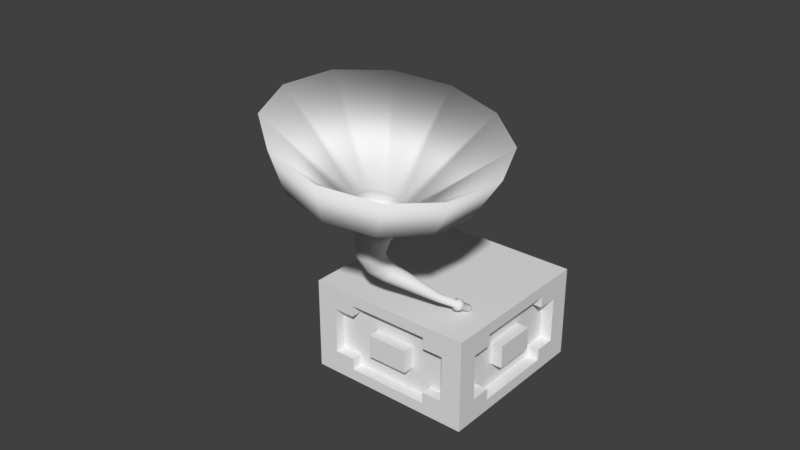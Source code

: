 # Source: tocadiscos.blend  (saved by Blender 2.79.0; exported with 4.5.12 LTS)
import bpy
from mathutils import Matrix  # noqa: F401  (used for matrix-valued properties, if any)

bpy.ops.wm.read_factory_settings(use_empty=True)
scene = bpy.context.scene
scene.name = 'Scene'

# ---- collections
col_collection_1 = bpy.data.collections.new('Collection 1'); scene.collection.children.link(col_collection_1)

# ---- materials (node trees are filled in below, after node groups)
mat_material_002 = bpy.data.materials.new('Material.002')
mat_material_002.alpha_threshold = 0.0
mat_material_002.use_transparent_shadow = False
mat_material_002.roughness = 0.5
mat_material = bpy.data.materials.new('Material')
mat_material.alpha_threshold = 0.0
mat_material.use_transparent_shadow = False
mat_material.roughness = 0.5
mat_material.line_color = (0.0, 0.0, 0.0, 1.0)
mat_medieval_drinking_horn = bpy.data.materials.new('medieval_drinking_horn')
mat_medieval_drinking_horn.alpha_threshold = 0.0
mat_medieval_drinking_horn.use_transparent_shadow = False
mat_medieval_drinking_horn.roughness = 0.5

# ---- material node trees

# ---- world
world_world = bpy.data.worlds.new('World'); scene.world = world_world
world_world.color = (0.05088, 0.05088, 0.05088)
world_world.use_sun_shadow = False
world_world.sun_shadow_jitter_overblur = 0.0
world_world.cycles.sampling_method = 'MANUAL'

# ---- meshes
me_cylinder = bpy.data.meshes.new('Cylinder')
me_cylinder.from_pydata([(0.0, 1.0, 0.0), (0.1951, 0.9808, 0.0), (0.3827, 0.9239, 0.0), (0.5556, 0.8315, 0.0), (0.7071, 0.7071, 0.0), (0.8315, 0.5556, 0.0), (0.9239, 0.3827, 0.0), (0.9808, 0.1951, 0.0), (1.0, 7.55e-08, 0.0), (0.9808, -0.1951, 0.0), (0.9239, -0.3827, 0.0), (0.8315, -0.5556, 0.0), (0.7071, -0.7071, 0.0), (0.5556, -0.8315, 0.0), (0.3827, -0.9239, 0.0), (0.1951, -0.9808, 0.0), (-3.258e-07, -1.0, 0.0), (-0.1951, -0.9808, 0.0), (-0.3827, -0.9239, 0.0), (-0.5556, -0.8315, 0.0), (-0.7071, -0.7071, 0.0), (-0.8315, -0.5556, 0.0), (-0.9239, -0.3827, 0.0), (-0.9808, -0.1951, 0.0), (-1.0, 9.656e-07, 0.0), (-0.9808, 0.1951, 0.0), (-0.9239, 0.3827, 0.0), (-0.8315, 0.5556, 0.0), (-0.7071, 0.7071, 0.0), (-0.5556, 0.8315, 0.0), (-0.3827, 0.9239, 0.0), (-0.1951, 0.9808, 0.0)], [], [(0, 1, 2, 3, 4, 5, 6, 7, 8, 9, 10, 11, 12, 13, 14, 15, 16, 17, 18, 19, 20, 21, 22, 23, 24, 25, 26, 27, 28, 29, 30, 31)])
_uv = me_cylinder.uv_layers.new(name='UVMap')
_uv.uv.foreach_set('vector', [0.4508, 9.998e-05, 0.5631, 0.002098, 0.6458, 0.01931, 0.7368, 0.057, 0.8187, 0.1117, 0.8883, 0.1813, 0.943, 0.2632, 0.9807, 0.3542, 0.9999, 0.4508, 0.9999, 0.5492, 0.9807, 0.6458, 0.943, 0.7368, 0.8883, 0.8187, 0.8187, 0.8883, 0.7368, 0.943, 0.6458, 0.9807, 0.5492, 0.9999, 0.4508, 0.9999, 0.3542, 0.9807, 0.2632, 0.943, 0.1813, 0.8883, 0.1117, 0.8187, 0.05699, 0.7368, 0.01931, 0.6458, 9.998e-05, 0.5492, 0.0001005, 0.4508, 0.01931, 0.3542, 0.057, 0.2632, 0.1117, 0.1813, 0.1813, 0.1117, 0.2632, 0.05699, 0.3542, 0.01931])
me_cylinder.materials.append(mat_material_002)
me_cylinder.use_remesh_preserve_volume = False
me_cylinder.use_remesh_preserve_attributes = False
me_cylinder.use_mirror_vertex_groups = False
me_cylinder.update()
me_cube = bpy.data.meshes.new('Cube')
me_cube.from_pydata([(1.0, 1.0, -1.0), (1.0, -1.0, -1.0), (-1.0, -1.0, -1.0), (-1.0, 1.0, -1.0), (1.0, 1.0, 1.0), (1.0, -1.0, 1.0), (-1.0, -1.0, 1.0), (-1.0, 1.0, 1.0), (1.0, -5.96e-08, -1.0), (1.788e-07, 1.0, -1.0), (1.0, 1.0, 0.0), (0.0, -1.0, -1.0), (1.0, -1.0, 0.0), (-1.0, 2.98e-07, -1.0), (-1.0, -1.0, 0.0), (-1.0, 1.0, 0.0), (1.0, -5.364e-07, 1.0), (2.384e-07, 1.0, 1.0), (-5.364e-07, -1.0, 1.0), (-1.0, 1.788e-07, 1.0), (2.384e-07, 1.0, 0.0), (-1.0, 2.384e-07, 0.0), (-2.98e-07, -1.0, 0.0), (1.0, -2.98e-07, 0.0), (-1.49e-07, -1.788e-07, 1.0), (5.96e-08, 1.192e-07, -1.0), (1.0, -0.5, -1.0), (-0.5, 1.0, -1.0), (1.0, 1.0, 0.5), (-0.5, -1.0, -1.0), (1.0, -1.0, 0.5), (-1.0, 0.5, -1.0), (-1.0, -1.0, 0.5), (-1.0, 1.0, 0.5), (1.0, -0.5, 1.0), (-0.5, 1.0, 1.0), (-0.5, -1.0, 1.0), (-1.0, 0.5, 1.0), (1.0, 0.5, -1.0), (0.5, 1.0, -1.0), (1.0, 1.0, -0.5), (0.5, -1.0, -1.0), (1.0, -1.0, -0.5), (-1.0, -0.5, -1.0), (-1.0, -1.0, -0.5), (-1.0, 1.0, -0.5), (1.0, 0.5, 1.0), (0.5, 1.0, 1.0), (0.5, -1.0, 1.0), (-1.0, -0.5, 1.0), (0.5, -0.8635, 0.25), (0.5, -0.8635, 0.5), (0.75, -0.8635, 0.5), (0.25, -0.8635, 0.5), (-3.427e-07, -0.5, 1.0), (4.47e-08, 0.5, 1.0), (0.5, -3.576e-07, 1.0), (-0.5, 0.0, 1.0), (-0.5, 2.086e-07, -1.0), (0.5, 2.98e-08, -1.0), (1.192e-07, 0.5, -1.0), (2.98e-08, -0.5, -1.0), (0.5, -0.5, -1.0), (0.5, 0.5, -1.0), (-0.5, 0.5, -1.0), (-0.5, 0.5, 1.0), (0.5, 0.5, 1.0), (0.5, -0.5, 1.0), (1.0, 0.5, 0.5), (1.0, 0.5, -0.5), (1.0, -0.5, -0.5), (0.5, -1.0, 0.5), (0.5, -1.0, -0.5), (-0.5, -1.0, -0.5), (-1.0, -0.5, 0.5), (-1.0, -0.5, -0.5), (-1.0, 0.5, -0.5), (0.5, 1.0, -0.5), (0.5, 1.0, 0.5), (-0.5, 1.0, 0.5), (-0.5, 1.0, -0.5), (-1.0, 0.5, 0.5), (-0.5, -1.0, 0.5), (1.0, -0.5, 0.5), (-0.5, -0.5, 1.0), (-0.5, -0.5, -1.0), (1.0, -0.75, -1.0), (-0.75, 1.0, -1.0), (1.0, 1.0, 0.75), (-0.75, -1.0, -1.0), (1.0, -1.0, 0.75), (-1.0, 0.75, -1.0), (-1.0, -1.0, 0.75), (-1.0, 1.0, 0.75), (1.0, -0.75, 1.0), (-0.75, 1.0, 1.0), (-0.75, -1.0, 1.0), (-1.0, 0.75, 1.0), (1.0, 0.25, -1.0), (0.25, 1.0, -1.0), (1.0, 1.0, -0.25), (0.25, -1.0, -1.0), (1.0, -1.0, -0.25), (-1.0, -0.25, -1.0), (-1.0, -1.0, -0.25), (-1.0, 1.0, -0.25), (1.0, 0.25, 1.0), (0.25, 1.0, 1.0), (0.25, -1.0, 1.0), (-1.0, -0.25, 1.0), (-0.75, 1.0, 0.0), (0.25, 1.0, 0.0), (2.384e-07, 1.0, 0.75), (2.235e-07, 1.0, -0.25), (-1.0, 0.75, 0.0), (-1.0, -0.25, 0.0), (-1.0, 2.831e-07, -0.75), (-1.0, 2.235e-07, 0.25), (-0.75, -1.0, 0.0), (0.25, -1.0, 0.0), (-7.451e-08, -1.0, -0.75), (-3.576e-07, -1.0, 0.25), (1.0, -0.75, 0.0), (1.0, 0.25, 0.0), (1.0, -1.192e-07, -0.75), (1.0, -3.576e-07, 0.25), (-4.396e-07, -0.75, 1.0), (-5.215e-08, 0.25, 1.0), (0.75, -4.47e-07, 1.0), (-0.25, -8.941e-08, 1.0), (-0.75, 2.533e-07, -1.0), (0.25, 7.451e-08, -1.0), (1.49e-07, 0.75, -1.0), (4.47e-08, -0.25, -1.0), (1.0, -0.25, -1.0), (-0.25, 1.0, -1.0), (1.0, 1.0, 0.25), (-0.25, -1.0, -1.0), (1.0, -1.0, 0.25), (-1.0, 0.25, -1.0), (-1.0, -1.0, 0.25), (-1.0, 1.0, 0.25), (1.0, -0.25, 1.0), (-0.25, 1.0, 1.0), (-0.25, -1.0, 1.0), (-1.0, 0.25, 1.0), (1.0, 0.75, -1.0), (0.75, 1.0, -1.0), (1.0, 1.0, -0.75), (0.75, -1.0, -1.0), (1.0, -1.0, -0.75), (-1.0, -0.75, -1.0), (-1.0, -1.0, -0.75), (-1.0, 1.0, -0.75), (1.0, 0.75, 1.0), (0.75, 1.0, 1.0), (0.75, -1.0, 1.0), (-1.0, -0.75, 1.0), (-0.25, 1.0, 0.0), (0.75, 1.0, 0.0), (2.384e-07, 1.0, 0.25), (1.937e-07, 1.0, -0.75), (-1.0, 0.25, 0.0), (-1.0, -0.75, 0.0), (-1.0, 2.533e-07, -0.25), (-1.0, 1.937e-07, 0.75), (-0.25, -1.0, 0.0), (0.75, -1.0, 0.0), (-2.235e-07, -1.0, -0.25), (-4.768e-07, -1.0, 0.75), (1.0, -0.25, 0.0), (1.0, 0.75, 0.0), (1.0, -2.384e-07, -0.25), (1.0, -4.768e-07, 0.75), (-2.459e-07, -0.25, 1.0), (1.416e-07, 0.75, 1.0), (0.25, -2.682e-07, 1.0), (-0.75, 8.941e-08, 1.0), (-0.25, 1.639e-07, -1.0), (0.75, -1.49e-08, -1.0), (8.941e-08, 0.25, -1.0), (1.49e-08, -0.75, -1.0), (0.25, -0.5, -1.0), (0.75, -0.5, -1.0), (0.5, -0.25, -1.0), (0.5, -0.75, -1.0), (0.25, 0.5, -1.0), (0.75, 0.5, -1.0), (0.5, 0.75, -1.0), (0.5, 0.25, -1.0), (-0.75, 0.5, -1.0), (-0.25, 0.5, -1.0), (-0.5, 0.75, -1.0), (-0.5, 0.25, -1.0), (-0.5, 0.25, 1.0), (-0.5, 0.75, 1.0), (-0.25, 0.5, 1.0), (-0.75, 0.5, 1.0), (0.5, 0.25, 1.0), (0.5, 0.75, 1.0), (0.75, 0.5, 1.0), (0.25, 0.5, 1.0), (0.5, -0.75, 1.0), (0.5, -0.25, 1.0), (0.75, -0.5, 1.0), (0.25, -0.5, 1.0), (-3.818e-07, -0.8635, 0.5), (1.0, 0.75, 0.5), (-4.414e-07, -0.8635, 0.75), (1.0, 0.5, 0.75), (-1.136e-07, -0.8635, -0.5), (1.0, 0.75, -0.5), (1.0, 0.5, -0.75), (-1.881e-07, -0.8635, -0.25), (1.0, -0.75, -0.5), (0.5, -0.8635, 4.267e-08), (1.0, -0.5, -0.75), (0.75, -0.8635, 4.267e-08), (0.75, -1.0, 0.5), (0.5, -1.0, 0.75), (0.75, -1.0, -0.5), (0.5, -1.0, -0.75), (-0.75, -1.0, -0.5), (-0.5, -1.0, -0.75), (-1.0, -0.75, 0.5), (-1.0, -0.5, 0.75), (-1.0, -0.75, -0.5), (-1.0, -0.5, -0.75), (-1.0, 0.75, -0.5), (-1.0, 0.5, -0.75), (0.75, 1.0, -0.5), (0.5, 1.0, -0.75), (0.75, 1.0, 0.5), (0.5, 1.0, 0.75), (-0.75, 1.0, 0.5), (-0.5, 1.0, 0.75), (-0.75, 1.0, -0.5), (-0.5, 1.0, -0.75), (-1.0, 0.75, 0.5), (-1.0, 0.5, 0.75), (-0.75, -1.0, 0.5), (-0.5, -1.0, 0.75), (1.0, -0.75, 0.5), (-0.5, -0.8635, 4.267e-08), (-0.25, -0.8635, 4.267e-08), (1.0, -0.5, 0.75), (-0.5, -0.75, 1.0), (-0.5, -0.25, 1.0), (-0.25, -0.5, 1.0), (-0.75, -0.5, 1.0), (-0.75, -0.5, -1.0), (-0.25, -0.5, -1.0), (-0.5, -0.25, -1.0), (-0.5, -0.75, -1.0), (-0.25, -0.75, -1.0), (-0.25, -0.25, -1.0), (-0.75, -0.25, -1.0), (-0.75, -0.25, 1.0), (-0.25, -0.25, 1.0), (-0.25, -0.75, 1.0), (1.0, -0.25, 0.75), (1.0, -0.25, 0.25), (1.0, -0.75, 0.25), (-0.25, -1.0, 0.75), (-0.25, -1.0, 0.25), (-0.75, -1.0, 0.25), (-1.0, 0.25, 0.75), (-1.0, 0.25, 0.25), (-1.0, 0.75, 0.25), (-0.25, 1.0, -0.75), (-0.25, 1.0, -0.25), (-0.75, 1.0, -0.25), (-0.25, 1.0, 0.25), (-0.25, 1.0, 0.75), (-0.75, 1.0, 0.75), (0.75, 1.0, 0.25), (0.75, 1.0, 0.75), (0.25, 1.0, 0.75), (0.75, 1.0, -0.75), (0.75, 1.0, -0.25), (0.25, 1.0, -0.25), (-1.0, 0.25, -0.25), (-1.0, 0.25, -0.75), (-1.0, 0.75, -0.75), (-1.0, -0.75, -0.25), (-1.0, -0.75, -0.75), (-1.0, -0.25, -0.75), (-1.0, -0.75, 0.75), (-1.0, -0.75, 0.25), (-1.0, -0.25, 0.25), (-0.25, -1.0, -0.25), (-0.25, -1.0, -0.75), (-0.75, -1.0, -0.75), (0.75, -1.0, -0.25), (0.75, -1.0, -0.75), (0.25, -1.0, -0.75), (0.75, -1.0, 0.75), (0.75, -1.0, 0.25), (0.25, -1.0, 0.25), (1.0, -0.25, -0.25), (1.0, -0.25, -0.75), (1.0, -0.75, -0.75), (1.0, 0.75, -0.25), (1.0, 0.75, -0.75), (1.0, 0.25, -0.75), (1.0, 0.75, 0.75), (1.0, 0.75, 0.25), (1.0, 0.25, 0.25), (0.25, -0.25, 1.0), (0.75, -0.25, 1.0), (0.75, -0.75, 1.0), (0.25, 0.75, 1.0), (0.75, 0.75, 1.0), (0.75, 0.25, 1.0), (-0.75, 0.75, 1.0), (-0.25, 0.75, 1.0), (-0.25, 0.25, 1.0), (-0.25, 0.25, -1.0), (-0.25, 0.75, -1.0), (-0.75, 0.75, -1.0), (0.75, 0.25, -1.0), (0.75, 0.75, -1.0), (0.25, 0.75, -1.0), (0.75, -0.75, -1.0), (0.75, -0.25, -1.0), (0.25, -0.25, -1.0), (0.25, -0.75, -1.0), (0.25, 0.25, -1.0), (-0.75, 0.25, -1.0), (-0.75, 0.25, 1.0), (0.25, 0.25, 1.0), (0.25, -0.75, 1.0), (1.0, 0.25, 0.75), (1.0, 0.25, -0.25), (1.0, -0.75, -0.25), (0.25, -1.0, 0.75), (0.25, -1.0, -0.25), (-0.75, -1.0, -0.25), (-1.0, -0.25, 0.75), (-1.0, -0.25, -0.25), (-1.0, 0.75, -0.25), (0.25, 1.0, -0.75), (0.25, 1.0, 0.25), (-0.75, 1.0, 0.25), (-0.75, 1.0, -0.75), (-1.0, 0.75, 0.75), (-0.75, -1.0, 0.75), (1.0, -0.75, 0.75), (-0.75, -0.75, 1.0), (-0.75, -0.75, -1.0), (-0.8114, 0.25, 7.177e-08), (-0.8114, 0.5, 7.177e-08), (-0.8114, -0.75, 7.177e-08), (-0.8114, -0.5, 7.177e-08), (-0.8114, 2.003e-07, -0.25), (-0.8114, 2.152e-07, -0.5), (-0.8114, 1.407e-07, 0.75), (-0.8114, 1.556e-07, 0.5), (-0.8114, -0.25, 0.5), (-0.8114, -0.75, 0.5), (-0.8114, -0.5, 0.5), (-0.8114, -0.5, 0.25), (-0.8114, -0.5, 0.75), (-0.8114, -0.25, -0.5), (-0.8114, -0.75, -0.5), (-0.8114, -0.5, -0.5), (-0.8114, -0.5, -0.25), (-0.8114, 0.25, -0.5), (-0.8114, 0.5, -0.5), (-0.8114, 0.5, -0.25), (-0.8114, 0.25, 0.5), (-0.8114, 0.5, 0.5), (-0.8114, 0.5, 0.25), (-0.8114, 0.5, 0.75), (-0.8114, 0.75, 7.177e-08), (-0.8114, -0.25, 7.177e-08), (-0.8114, 2.301e-07, -0.75), (-0.8114, 1.705e-07, 0.25), (-0.8114, -0.5, -0.75), (-0.8114, 0.75, -0.5), (-0.8114, 0.5, -0.75), (-0.8114, 0.75, 0.5), (-0.8114, 0.25, 0.75), (-0.8114, 0.25, 0.25), (-0.8114, 0.75, 0.25), (-0.8114, 0.25, -0.25), (-0.8114, 0.25, -0.75), (-0.8114, -0.75, -0.25), (-0.8114, -0.25, -0.75), (-0.8114, -0.75, 0.25), (-0.8114, -0.25, 0.25), (-0.8114, -0.25, 0.75), (-0.8114, -0.25, -0.25), (-0.8114, 0.75, -0.25), (-0.25, 0.8539, -7.939e-08), (-0.5, 0.8539, -7.939e-08), (0.75, 0.8539, -7.939e-08), (0.5, 0.8539, -7.939e-08), (1.974e-07, 0.8539, 0.25), (1.974e-07, 0.8539, 0.5), (1.527e-07, 0.8539, -0.75), (1.676e-07, 0.8539, -0.5), (0.25, 0.8539, -0.5), (0.75, 0.8539, -0.5), (0.5, 0.8539, -0.5), (0.5, 0.8539, -0.25), (0.5, 0.8539, -0.75), (0.25, 0.8539, 0.5), (0.75, 0.8539, 0.5), (0.5, 0.8539, 0.5), (0.5, 0.8539, 0.25), (-0.25, 0.8539, 0.5), (-0.5, 0.8539, 0.5), (-0.5, 0.8539, 0.25), (-0.25, 0.8539, -0.5), (-0.5, 0.8539, -0.5), (-0.5, 0.8539, -0.25), (-0.5, 0.8539, -0.75), (-0.75, 0.8539, -7.939e-08), (0.25, 0.8539, -7.939e-08), (1.974e-07, 0.8539, 0.75), (1.825e-07, 0.8539, -0.25), (0.5, 0.8539, 0.75), (-0.75, 0.8539, 0.5), (-0.5, 0.8539, 0.75), (-0.75, 0.8539, -0.5), (-0.25, 0.8539, -0.75), (-0.25, 0.8539, -0.25), (-0.75, 0.8539, -0.25), (-0.25, 0.8539, 0.25), (-0.25, 0.8539, 0.75), (0.75, 0.8539, 0.25), (0.25, 0.8539, 0.75), (0.75, 0.8539, -0.25), (0.25, 0.8539, -0.25), (0.25, 0.8539, -0.75), (0.25, 0.8539, 0.25), (-0.75, 0.8539, 0.25), (0.8531, -0.25, -1.797e-08), (0.8531, -0.5, -1.797e-08), (0.8531, 0.75, -1.797e-08), (0.8531, 0.5, -1.797e-08), (0.8531, -1.928e-07, -0.25), (0.8531, -1.332e-07, -0.5), (0.8531, -4.312e-07, 0.75), (0.8531, -3.716e-07, 0.5), (0.8531, 0.25, 0.5), (0.8531, 0.75, 0.5), (0.8531, 0.5, 0.5), (0.8531, 0.5, 0.25), (0.8531, 0.5, 0.75), (0.8531, 0.25, -0.5), (0.8531, 0.75, -0.5), (0.8531, 0.5, -0.5), (0.8531, 0.5, -0.25), (0.8531, -0.25, -0.5), (0.8531, -0.5, -0.5), (0.8531, -0.5, -0.25), (0.8531, -0.25, 0.5), (0.8531, -0.5, 0.5), (0.8531, -0.5, 0.25), (0.8531, -0.5, 0.75), (0.8531, -0.75, -1.797e-08), (0.8531, 0.25, -1.797e-08), (0.8531, -7.355e-08, -0.75), (0.8531, -3.12e-07, 0.25), (0.8531, 0.5, -0.75), (0.8531, -0.75, -0.5), (0.8531, -0.5, -0.75), (0.8531, -0.75, 0.5), (0.8531, -0.25, 0.75), (0.8531, -0.25, 0.25), (0.8531, -0.75, 0.25), (0.8531, -0.25, -0.25), (0.8531, -0.25, -0.75), (0.8531, 0.75, -0.25), (0.8531, 0.25, -0.75), (0.8531, 0.75, 0.25), (0.8531, 0.25, 0.25), (0.8531, 0.25, 0.75), (0.8531, 0.25, -0.25), (0.8531, -0.75, -0.25), (0.5, -0.8635, 0.75), (0.25, -0.8635, -0.5), (0.75, -0.8635, -0.5), (0.5, -0.8635, -0.5), (0.5, -0.8635, -0.25), (-0.25, -0.8635, -0.5), (-0.5, -0.8635, -0.5), (-0.5, -0.8635, -0.25), (-0.25, -0.8635, 0.5), (-0.5, -0.8635, 0.5), (-0.5, -0.8635, 0.25), (-0.5, -0.8635, 0.75), (-0.75, -0.8635, 4.267e-08), (0.25, -0.8635, 4.267e-08), (-3.905e-08, -0.8635, -0.75), (-3.222e-07, -0.8635, 0.25), (0.5, -0.8635, -0.75), (-0.75, -0.8635, -0.5), (-0.5, -0.8635, -0.75), (-0.75, -0.8635, 0.5), (-0.25, -0.8635, 0.75), (-0.25, -0.8635, 0.25), (-0.75, -0.8635, 0.25), (-0.25, -0.8635, -0.25), (-0.25, -0.8635, -0.75), (0.75, -0.8635, -0.25), (0.25, -0.8635, -0.75), (0.75, -0.8635, 0.25), (0.25, -0.8635, 0.25), (0.25, -0.8635, 0.75), (0.25, -0.8635, -0.25), (-0.75, -0.8635, -0.25)], [], [(349, 89, 2, 151), (348, 157, 6, 96), (347, 94, 5, 90), (346, 96, 6, 92), (345, 97, 7, 93), (344, 87, 3, 153), (343, 110, 15, 141), (342, 111, 20, 160), (341, 99, 9, 161), (340, 114, 15, 105), (339, 115, 21, 164), (338, 109, 19, 165), (337, 118, 14, 104), (336, 119, 22, 168), (335, 108, 18, 169), (334, 122, 12, 102), (333, 123, 23, 172), (332, 106, 16, 173), (331, 126, 18, 108), (330, 127, 24, 176), (329, 145, 19, 177), (328, 130, 13, 139), (327, 131, 25, 180), (326, 101, 11, 181), (325, 182, 61, 133), (324, 183, 62, 184), (323, 149, 41, 185), (322, 186, 60, 132), (321, 187, 63, 188), (320, 179, 59, 189), (319, 190, 31, 91), (318, 191, 64, 192), (317, 178, 58, 193), (316, 194, 57, 129), (315, 195, 65, 196), (314, 97, 37, 197), (313, 198, 56, 128), (312, 199, 66, 200), (311, 175, 55, 201), (310, 202, 48, 156), (309, 203, 67, 204), (308, 174, 54, 205), (124, 304, 476, 464), (173, 260, 470, 444), (305, 154, 46, 209), (125, 307, 478, 465), (303, 211, 69, 212), (300, 124, 464, 474), (301, 214, 42, 150), (123, 333, 480, 463), (260, 245, 461, 470), (337, 222, 499, 513), (218, 71, 51, 52), (296, 156, 48, 219), (293, 167, 217, 507), (294, 220, 72, 221), (168, 290, 505, 213), (292, 222, 44, 152), (82, 240, 501, 491), (220, 293, 507, 484), (266, 239, 373, 382), (116, 286, 388, 376), (287, 157, 49, 225), (81, 238, 381, 371), (285, 226, 75, 227), (75, 226, 364, 365), (283, 228, 45, 153), (117, 289, 390, 377), (282, 116, 376, 386), (77, 231, 406, 404), (80, 236, 425, 415), (278, 147, 39, 231), (237, 80, 415, 417), (276, 232, 78, 233), (230, 77, 404, 403), (274, 234, 33, 93), (79, 235, 424, 412), (231, 341, 435, 406), (271, 236, 45, 105), (341, 161, 400, 435), (269, 135, 27, 237), (268, 238, 33, 141), (238, 268, 384, 381), (266, 145, 37, 239), (265, 240, 32, 140), (169, 263, 502, 208), (263, 144, 36, 241), (262, 242, 30, 138), (306, 207, 447, 477), (260, 142, 34, 245), (259, 246, 36, 144), (258, 247, 84, 248), (257, 109, 49, 249), (256, 250, 43, 103), (255, 251, 85, 252), (254, 137, 29, 253), (251, 254, 253, 85), (61, 181, 254, 251), (181, 11, 137, 254), (178, 255, 252, 58), (25, 133, 255, 178), (133, 61, 251, 255), (130, 256, 103, 13), (58, 252, 256, 130), (252, 85, 250, 256), (247, 257, 249, 84), (57, 177, 257, 247), (177, 19, 109, 257), (174, 258, 248, 54), (24, 129, 258, 174), (129, 57, 247, 258), (126, 259, 144, 18), (54, 248, 259, 126), (248, 84, 246, 259), (216, 300, 474, 468), (171, 306, 477, 440), (173, 16, 142, 260), (299, 170, 438, 473), (23, 125, 261, 170), (242, 262, 472, 469), (122, 262, 138, 12), (333, 172, 442, 480), (302, 171, 440, 475), (241, 82, 491, 493), (119, 336, 512, 495), (169, 18, 144, 263), (263, 241, 493, 502), (22, 121, 264, 166), (240, 265, 504, 501), (118, 265, 140, 14), (336, 168, 213, 512), (265, 118, 494, 504), (239, 81, 371, 373), (288, 224, 359, 389), (165, 19, 145, 266), (339, 164, 354, 392), (21, 117, 267, 162), (229, 282, 386, 380), (114, 268, 141, 15), (268, 114, 374, 384), (74, 225, 362, 360), (277, 233, 422, 432), (158, 270, 427, 394), (161, 9, 135, 269), (234, 79, 412, 423), (20, 113, 270, 158), (280, 111, 419, 434), (110, 271, 105, 15), (112, 277, 432, 420), (270, 113, 421, 427), (110, 343, 437, 418), (233, 78, 409, 422), (160, 20, 158, 272), (143, 273, 235, 35), (17, 112, 273, 143), (113, 280, 434, 421), (95, 274, 93, 7), (35, 235, 274, 95), (235, 79, 234, 274), (273, 112, 420, 430), (28, 136, 275, 232), (136, 10, 159, 275), (155, 276, 233, 47), (4, 88, 276, 155), (88, 28, 232, 276), (107, 277, 112, 17), (47, 233, 277, 107), (343, 234, 423, 437), (230, 278, 231, 77), (40, 148, 278, 230), (148, 0, 147, 278), (279, 230, 403, 433), (10, 100, 279, 159), (100, 40, 230, 279), (111, 280, 113, 20), (235, 273, 430, 424), (159, 279, 433, 396), (163, 288, 389, 352), (281, 162, 350, 385), (164, 21, 162, 281), (139, 282, 229, 31), (13, 116, 282, 139), (284, 163, 352, 387), (91, 283, 153, 3), (31, 229, 283, 91), (229, 76, 228, 283), (76, 229, 380, 368), (44, 104, 284, 226), (104, 14, 163, 284), (151, 285, 227, 43), (2, 152, 285, 151), (152, 44, 226, 285), (103, 286, 116, 13), (43, 227, 286, 103), (224, 74, 360, 359), (224, 287, 225, 74), (32, 92, 287, 224), (92, 6, 157, 287), (225, 338, 391, 362), (14, 140, 288, 163), (140, 32, 224, 288), (115, 289, 117, 21), (164, 281, 385, 354), (226, 284, 387, 364), (295, 221, 498, 508), (298, 119, 495, 510), (168, 22, 166, 290), (137, 291, 223, 29), (11, 120, 291, 137), (73, 223, 500, 488), (89, 292, 152, 2), (29, 223, 292, 89), (223, 73, 222, 292), (219, 335, 511, 482), (42, 102, 293, 220), (102, 12, 167, 293), (149, 294, 221, 41), (1, 150, 294, 149), (150, 42, 220, 294), (101, 295, 120, 11), (41, 221, 295, 101), (120, 295, 508, 496), (218, 296, 219, 71), (30, 90, 296, 218), (90, 5, 156, 296), (335, 169, 208, 511), (12, 138, 297, 167), (138, 30, 218, 297), (119, 298, 121, 22), (72, 220, 484, 485), (166, 264, 503, 244), (262, 122, 462, 472), (172, 299, 473, 442), (172, 23, 170, 299), (134, 300, 216, 26), (8, 124, 300, 134), (211, 302, 475, 452), (86, 301, 150, 1), (26, 216, 301, 86), (216, 70, 214, 301), (70, 216, 468, 456), (40, 100, 302, 211), (100, 10, 171, 302), (146, 303, 212, 38), (0, 148, 303, 146), (148, 40, 211, 303), (98, 304, 124, 8), (38, 212, 304, 98), (209, 332, 479, 450), (207, 305, 209, 68), (28, 88, 305, 207), (88, 4, 154, 305), (332, 173, 444, 479), (10, 136, 306, 171), (136, 28, 207, 306), (123, 307, 125, 23), (69, 211, 452, 453), (170, 261, 471, 438), (203, 308, 205, 67), (56, 176, 308, 203), (176, 24, 174, 308), (142, 309, 204, 34), (16, 128, 309, 142), (128, 56, 203, 309), (94, 310, 156, 5), (34, 204, 310, 94), (204, 67, 202, 310), (199, 311, 201, 66), (47, 107, 311, 199), (107, 17, 175, 311), (154, 312, 200, 46), (4, 155, 312, 154), (155, 47, 199, 312), (106, 313, 128, 16), (46, 200, 313, 106), (200, 66, 198, 313), (195, 314, 197, 65), (35, 95, 314, 195), (95, 7, 97, 314), (175, 315, 196, 55), (17, 143, 315, 175), (143, 35, 195, 315), (127, 316, 129, 24), (55, 196, 316, 127), (196, 65, 194, 316), (191, 317, 193, 64), (60, 180, 317, 191), (180, 25, 178, 317), (135, 318, 192, 27), (9, 132, 318, 135), (132, 60, 191, 318), (87, 319, 91, 3), (27, 192, 319, 87), (192, 64, 190, 319), (187, 320, 189, 63), (38, 98, 320, 187), (98, 8, 179, 320), (147, 321, 188, 39), (0, 146, 321, 147), (146, 38, 187, 321), (99, 322, 132, 9), (39, 188, 322, 99), (188, 63, 186, 322), (183, 323, 185, 62), (26, 86, 323, 183), (86, 1, 149, 323), (179, 324, 184, 59), (8, 134, 324, 179), (134, 26, 183, 324), (131, 325, 133, 25), (59, 184, 325, 131), (184, 62, 182, 325), (182, 326, 181, 61), (62, 185, 326, 182), (185, 41, 101, 326), (186, 327, 180, 60), (63, 189, 327, 186), (189, 59, 131, 327), (190, 328, 139, 31), (64, 193, 328, 190), (193, 58, 130, 328), (194, 329, 177, 57), (65, 197, 329, 194), (197, 37, 145, 329), (198, 330, 176, 56), (66, 201, 330, 198), (201, 55, 127, 330), (202, 331, 108, 48), (67, 205, 331, 202), (205, 54, 126, 331), (214, 70, 456, 467), (261, 125, 465, 471), (209, 46, 106, 332), (68, 209, 450, 448), (83, 242, 469, 459), (122, 334, 481, 462), (214, 334, 102, 42), (212, 69, 453, 466), (334, 214, 467, 481), (121, 298, 510, 497), (222, 73, 488, 499), (219, 48, 108, 335), (291, 120, 496, 506), (264, 121, 497, 503), (297, 218, 52, 509), (222, 337, 104, 44), (223, 291, 506, 500), (71, 219, 482, 51), (338, 165, 356, 391), (162, 267, 383, 350), (225, 49, 109, 338), (228, 76, 368, 379), (267, 117, 377, 383), (114, 340, 393, 374), (228, 340, 105, 45), (227, 75, 365, 378), (340, 228, 379, 393), (272, 158, 394, 429), (161, 269, 426, 400), (231, 39, 99, 341), (275, 159, 396, 431), (111, 342, 436, 419), (269, 237, 417, 426), (234, 343, 141, 33), (160, 272, 429, 398), (232, 275, 431, 408), (236, 344, 153, 45), (80, 237, 344, 236), (237, 27, 87, 344), (238, 345, 93, 33), (81, 239, 345, 238), (239, 37, 97, 345), (240, 346, 92, 32), (82, 241, 346, 240), (241, 36, 96, 346), (242, 347, 90, 30), (83, 245, 347, 242), (245, 34, 94, 347), (246, 348, 96, 36), (84, 249, 348, 246), (249, 49, 157, 348), (250, 349, 151, 43), (85, 253, 349, 250), (253, 29, 89, 349), (390, 358, 357, 377), (389, 359, 360, 361), (388, 363, 355, 376), (387, 352, 353, 366), (386, 367, 368, 380), (385, 350, 351, 369), (383, 370, 371, 372), (370, 382, 373, 371), (357, 356, 382, 370), (350, 383, 372, 351), (377, 357, 370, 383), (351, 372, 384, 374), (372, 371, 381, 384), (367, 385, 369, 368), (355, 354, 385, 367), (376, 355, 367, 386), (364, 387, 366, 365), (378, 365, 363, 388), (352, 389, 361, 353), (353, 361, 390, 375), (361, 360, 358, 390), (358, 391, 356, 357), (360, 362, 391, 358), (363, 392, 354, 355), (365, 366, 392, 363), (366, 353, 375, 392), (368, 369, 393, 379), (369, 351, 374, 393), (115, 339, 392, 375), (289, 115, 375, 390), (286, 227, 378, 388), (165, 266, 382, 356), (434, 402, 401, 421), (433, 403, 404, 405), (432, 407, 399, 420), (431, 396, 397, 410), (430, 411, 412, 424), (429, 394, 395, 413), (427, 414, 415, 416), (414, 426, 417, 415), (401, 400, 426, 414), (394, 427, 416, 395), (421, 401, 414, 427), (395, 416, 428, 418), (416, 415, 425, 428), (411, 429, 413, 412), (399, 398, 429, 411), (420, 399, 411, 430), (408, 431, 410, 409), (422, 409, 407, 432), (396, 433, 405, 397), (397, 405, 434, 419), (405, 404, 402, 434), (402, 435, 400, 401), (404, 406, 435, 402), (407, 436, 398, 399), (409, 410, 436, 407), (410, 397, 419, 436), (412, 413, 437, 423), (413, 395, 418, 437), (271, 110, 418, 428), (342, 160, 398, 436), (236, 271, 428, 425), (78, 232, 408, 409), (478, 446, 445, 465), (477, 447, 448, 449), (476, 451, 443, 464), (475, 440, 441, 454), (474, 455, 456, 468), (473, 438, 439, 457), (471, 458, 459, 460), (458, 470, 461, 459), (445, 444, 470, 458), (438, 471, 460, 439), (465, 445, 458, 471), (439, 460, 472, 462), (460, 459, 469, 472), (455, 473, 457, 456), (443, 442, 473, 455), (464, 443, 455, 474), (452, 475, 454, 453), (466, 453, 451, 476), (440, 477, 449, 441), (441, 449, 478, 463), (449, 448, 446, 478), (446, 479, 444, 445), (448, 450, 479, 446), (451, 480, 442, 443), (453, 454, 480, 451), (454, 441, 463, 480), (456, 457, 481, 467), (457, 439, 462, 481), (307, 123, 463, 478), (207, 68, 448, 447), (245, 83, 459, 461), (304, 212, 466, 476), (510, 53, 206, 497), (509, 52, 51, 50), (508, 483, 210, 496), (507, 217, 215, 486), (506, 487, 488, 500), (505, 244, 243, 489), (503, 490, 491, 492), (490, 502, 493, 491), (206, 208, 502, 490), (244, 503, 492, 243), (497, 206, 490, 503), (243, 492, 504, 494), (492, 491, 501, 504), (487, 505, 489, 488), (210, 213, 505, 487), (496, 210, 487, 506), (484, 507, 486, 485), (498, 485, 483, 508), (217, 509, 50, 215), (215, 50, 510, 495), (50, 51, 53, 510), (53, 511, 208, 206), (51, 482, 511, 53), (483, 512, 213, 210), (485, 486, 512, 483), (486, 215, 495, 512), (488, 489, 513, 499), (489, 243, 494, 513), (290, 166, 244, 505), (221, 72, 485, 498), (167, 297, 509, 217), (118, 337, 513, 494)])
_uv = me_cube.uv_layers.new(name='UVMap')
_uv.uv.foreach_set('vector', [0.0, 0.0, 1.0, 0.0, 1.0, 1.0, 0.0, 1.0, 0.0, 0.0, 1.0, 0.0, 1.0, 1.0, 0.0, 1.0, 0.0, 0.0, 1.0, 0.0, 1.0, 1.0, 0.0, 1.0, 0.0, 0.0, 1.0, 0.0, 1.0, 1.0, 0.0, 1.0, 0.0, 0.0, 1.0, 0.0, 1.0, 1.0, 0.0, 1.0, 0.0, 0.0, 1.0, 0.0, 1.0, 1.0, 0.0, 1.0, 0.0, 0.0, 1.0, 0.0, 1.0, 1.0, 0.0, 1.0, 0.0, 0.0, 1.0, 0.0, 1.0, 1.0, 0.0, 1.0, 0.0, 0.0, 1.0, 0.0, 1.0, 1.0, 0.0, 1.0, 0.0, 0.0, 1.0, 0.0, 1.0, 1.0, 0.0, 1.0, 0.0, 0.0, 1.0, 0.0, 1.0, 1.0, 0.0, 1.0, 0.0, 0.0, 1.0, 0.0, 1.0, 1.0, 0.0, 1.0, 0.0, 0.0, 1.0, 0.0, 1.0, 1.0, 0.0, 1.0, 0.0, 0.0, 1.0, 0.0, 1.0, 1.0, 0.0, 1.0, 0.0, 0.0, 1.0, 0.0, 1.0, 1.0, 0.0, 1.0, 0.0, 0.0, 1.0, 0.0, 1.0, 1.0, 0.0, 1.0, 0.0, 0.0, 1.0, 0.0, 1.0, 1.0, 0.0, 1.0, 0.0, 0.0, 1.0, 0.0, 1.0, 1.0, 0.0, 1.0, 0.0, 0.0, 1.0, 0.0, 1.0, 1.0, 0.0, 1.0, 0.0, 0.0, 1.0, 0.0, 1.0, 1.0, 0.0, 1.0, 0.0, 0.0, 1.0, 0.0, 1.0, 1.0, 0.0, 1.0, 0.0, 0.0, 1.0, 0.0, 1.0, 1.0, 0.0, 1.0, 0.0, 0.0, 1.0, 0.0, 1.0, 1.0, 0.0, 1.0, 0.0, 0.0, 1.0, 0.0, 1.0, 1.0, 0.0, 1.0, 0.0, 0.0, 1.0, 0.0, 1.0, 1.0, 0.0, 1.0, 0.0, 0.0, 1.0, 0.0, 1.0, 1.0, 0.0, 1.0, 0.0, 0.0, 1.0, 0.0, 1.0, 1.0, 0.0, 1.0, 0.0, 0.0, 1.0, 0.0, 1.0, 1.0, 0.0, 1.0, 0.0, 0.0, 1.0, 0.0, 1.0, 1.0, 0.0, 1.0, 0.0, 0.0, 1.0, 0.0, 1.0, 1.0, 0.0, 1.0, 0.0, 0.0, 1.0, 0.0, 1.0, 1.0, 0.0, 1.0, 0.0, 0.0, 1.0, 0.0, 1.0, 1.0, 0.0, 1.0, 0.0, 0.0, 1.0, 0.0, 1.0, 1.0, 0.0, 1.0, 0.0, 0.0, 1.0, 0.0, 1.0, 1.0, 0.0, 1.0, 0.0, 0.0, 1.0, 0.0, 1.0, 1.0, 0.0, 1.0, 0.0, 0.0, 1.0, 0.0, 1.0, 1.0, 0.0, 1.0, 0.0, 0.0, 1.0, 0.0, 1.0, 1.0, 0.0, 1.0, 0.0, 0.0, 1.0, 0.0, 1.0, 1.0, 0.0, 1.0, 0.0, 0.0, 1.0, 0.0, 1.0, 1.0, 0.0, 1.0, 0.0, 0.0, 1.0, 0.0, 1.0, 1.0, 0.0, 1.0, 0.0, 0.0, 1.0, 0.0, 1.0, 1.0, 0.0, 1.0, 0.0, 0.0, 1.0, 0.0, 1.0, 1.0, 0.0, 1.0, 0.0, 0.0, 1.0, 0.0, 1.0, 1.0, 0.0, 1.0, 0.0, 0.0, 1.0, 0.0, 1.0, 1.0, 0.0, 1.0, 0.0, 0.0, 1.0, 0.0, 1.0, 1.0, 0.0, 1.0, 0.0, 0.0, 1.0, 0.0, 1.0, 1.0, 0.0, 1.0, 0.0, 0.0, 1.0, 0.0, 1.0, 1.0, 0.0, 1.0, 0.0, 0.0, 1.0, 0.0, 1.0, 1.0, 0.0, 1.0, 0.0, 0.0, 1.0, 0.0, 1.0, 1.0, 0.0, 1.0, 0.0, 0.0, 1.0, 0.0, 1.0, 1.0, 0.0, 1.0, 0.0, 0.0, 1.0, 0.0, 1.0, 1.0, 0.0, 1.0, 0.0, 0.0, 1.0, 0.0, 1.0, 1.0, 0.0, 1.0, 0.0, 0.0, 1.0, 0.0, 1.0, 1.0, 0.0, 1.0, 0.0, 0.0, 1.0, 0.0, 1.0, 1.0, 0.0, 1.0, 0.0, 0.0, 1.0, 0.0, 1.0, 1.0, 0.0, 1.0, 0.0, 0.0, 1.0, 0.0, 1.0, 1.0, 0.0, 1.0, 0.0, 0.0, 1.0, 0.0, 1.0, 1.0, 0.0, 1.0, 0.0, 0.0, 1.0, 0.0, 1.0, 1.0, 0.0, 1.0, 0.0, 0.0, 1.0, 0.0, 1.0, 1.0, 0.0, 1.0, 0.0, 0.0, 1.0, 0.0, 1.0, 1.0, 0.0, 1.0, 0.0, 0.0, 1.0, 0.0, 1.0, 1.0, 0.0, 1.0, 0.0, 0.0, 1.0, 0.0, 1.0, 1.0, 0.0, 1.0, 0.0, 0.0, 1.0, 0.0, 1.0, 1.0, 0.0, 1.0, 0.0, 0.0, 1.0, 0.0, 1.0, 1.0, 0.0, 1.0, 0.0, 0.0, 1.0, 0.0, 1.0, 1.0, 0.0, 1.0, 0.0, 0.0, 1.0, 0.0, 1.0, 1.0, 0.0, 1.0, 0.0, 0.0, 1.0, 0.0, 1.0, 1.0, 0.0, 1.0, 0.0, 0.0, 1.0, 0.0, 1.0, 1.0, 0.0, 1.0, 0.0, 0.0, 1.0, 0.0, 1.0, 1.0, 0.0, 1.0, 0.0, 0.0, 1.0, 0.0, 1.0, 1.0, 0.0, 1.0, 0.0, 0.0, 1.0, 0.0, 1.0, 1.0, 0.0, 1.0, 0.0, 0.0, 1.0, 0.0, 1.0, 1.0, 0.0, 1.0, 0.0, 0.0, 1.0, 0.0, 1.0, 1.0, 0.0, 1.0, 0.0, 0.0, 1.0, 0.0, 1.0, 1.0, 0.0, 1.0, 0.0, 0.0, 1.0, 0.0, 1.0, 1.0, 0.0, 1.0, 0.0, 0.0, 1.0, 0.0, 1.0, 1.0, 0.0, 1.0, 0.0, 0.0, 1.0, 0.0, 1.0, 1.0, 0.0, 1.0, 0.0, 0.0, 1.0, 0.0, 1.0, 1.0, 0.0, 1.0, 0.0, 0.0, 1.0, 0.0, 1.0, 1.0, 0.0, 1.0, 0.0, 0.0, 1.0, 0.0, 1.0, 1.0, 0.0, 1.0, 0.0, 0.0, 1.0, 0.0, 1.0, 1.0, 0.0, 1.0, 0.0, 0.0, 1.0, 0.0, 1.0, 1.0, 0.0, 1.0, 0.0, 0.0, 1.0, 0.0, 1.0, 1.0, 0.0, 1.0, 0.0, 0.0, 1.0, 0.0, 1.0, 1.0, 0.0, 1.0, 0.0, 0.0, 1.0, 0.0, 1.0, 1.0, 0.0, 1.0, 0.0, 0.0, 1.0, 0.0, 1.0, 1.0, 0.0, 1.0, 0.0, 0.0, 1.0, 0.0, 1.0, 1.0, 0.0, 1.0, 0.0, 0.0, 1.0, 0.0, 1.0, 1.0, 0.0, 1.0, 0.0, 0.0, 1.0, 0.0, 1.0, 1.0, 0.0, 1.0, 0.0, 0.0, 1.0, 0.0, 1.0, 1.0, 0.0, 1.0, 0.0, 0.0, 1.0, 0.0, 1.0, 1.0, 0.0, 1.0, 0.0, 0.0, 1.0, 0.0, 1.0, 1.0, 0.0, 1.0, 0.0, 0.0, 1.0, 0.0, 1.0, 1.0, 0.0, 1.0, 0.0, 0.0, 1.0, 0.0, 1.0, 1.0, 0.0, 1.0, 0.0, 0.0, 1.0, 0.0, 1.0, 1.0, 0.0, 1.0, 0.0, 0.0, 1.0, 0.0, 1.0, 1.0, 0.0, 1.0, 0.0, 0.0, 1.0, 0.0, 1.0, 1.0, 0.0, 1.0, 0.0, 0.0, 1.0, 0.0, 1.0, 1.0, 0.0, 1.0, 0.0, 0.0, 1.0, 0.0, 1.0, 1.0, 0.0, 1.0, 0.0, 0.0, 1.0, 0.0, 1.0, 1.0, 0.0, 1.0, 0.0, 0.0, 1.0, 0.0, 1.0, 1.0, 0.0, 1.0, 0.0, 0.0, 1.0, 0.0, 1.0, 1.0, 0.0, 1.0, 0.0, 0.0, 1.0, 0.0, 1.0, 1.0, 0.0, 1.0, 0.0, 0.0, 1.0, 0.0, 1.0, 1.0, 0.0, 1.0, 0.0, 0.0, 1.0, 0.0, 1.0, 1.0, 0.0, 1.0, 0.0, 0.0, 1.0, 0.0, 1.0, 1.0, 0.0, 1.0, 0.0, 0.0, 1.0, 0.0, 1.0, 1.0, 0.0, 1.0, 0.0, 0.0, 1.0, 0.0, 1.0, 1.0, 0.0, 1.0, 0.0, 0.0, 1.0, 0.0, 1.0, 1.0, 0.0, 1.0, 0.0, 0.0, 1.0, 0.0, 1.0, 1.0, 0.0, 1.0, 0.0, 0.0, 1.0, 0.0, 1.0, 1.0, 0.0, 1.0, 0.0, 0.0, 1.0, 0.0, 1.0, 1.0, 0.0, 1.0, 0.0, 0.0, 1.0, 0.0, 1.0, 1.0, 0.0, 1.0, 0.0, 0.0, 1.0, 0.0, 1.0, 1.0, 0.0, 1.0, 0.0, 0.0, 1.0, 0.0, 1.0, 1.0, 0.0, 1.0, 0.0, 0.0, 1.0, 0.0, 1.0, 1.0, 0.0, 1.0, 0.0, 0.0, 1.0, 0.0, 1.0, 1.0, 0.0, 1.0, 0.0, 0.0, 1.0, 0.0, 1.0, 1.0, 0.0, 1.0, 0.0, 0.0, 1.0, 0.0, 1.0, 1.0, 0.0, 1.0, 0.0, 0.0, 1.0, 0.0, 1.0, 1.0, 0.0, 1.0, 0.0, 0.0, 1.0, 0.0, 1.0, 1.0, 0.0, 1.0, 0.0, 0.0, 1.0, 0.0, 1.0, 1.0, 0.0, 1.0, 0.0, 0.0, 1.0, 0.0, 1.0, 1.0, 0.0, 1.0, 0.0, 0.0, 1.0, 0.0, 1.0, 1.0, 0.0, 1.0, 0.0, 0.0, 1.0, 0.0, 1.0, 1.0, 0.0, 1.0, 0.0, 0.0, 1.0, 0.0, 1.0, 1.0, 0.0, 1.0, 0.0, 0.0, 1.0, 0.0, 1.0, 1.0, 0.0, 1.0, 0.0, 0.0, 1.0, 0.0, 1.0, 1.0, 0.0, 1.0, 0.0, 0.0, 1.0, 0.0, 1.0, 1.0, 0.0, 1.0, 0.0, 0.0, 1.0, 0.0, 1.0, 1.0, 0.0, 1.0, 0.0, 0.0, 1.0, 0.0, 1.0, 1.0, 0.0, 1.0, 0.0, 0.0, 1.0, 0.0, 1.0, 1.0, 0.0, 1.0, 0.0, 0.0, 1.0, 0.0, 1.0, 1.0, 0.0, 1.0, 0.0, 0.0, 1.0, 0.0, 1.0, 1.0, 0.0, 1.0, 0.0, 0.0, 1.0, 0.0, 1.0, 1.0, 0.0, 1.0, 0.0, 0.0, 1.0, 0.0, 1.0, 1.0, 0.0, 1.0, 0.0, 0.0, 1.0, 0.0, 1.0, 1.0, 0.0, 1.0, 0.0, 0.0, 1.0, 0.0, 1.0, 1.0, 0.0, 1.0, 0.0, 0.0, 1.0, 0.0, 1.0, 1.0, 0.0, 1.0, 0.0, 0.0, 1.0, 0.0, 1.0, 1.0, 0.0, 1.0, 0.0, 0.0, 1.0, 0.0, 1.0, 1.0, 0.0, 1.0, 0.0, 0.0, 1.0, 0.0, 1.0, 1.0, 0.0, 1.0, 0.0, 0.0, 1.0, 0.0, 1.0, 1.0, 0.0, 1.0, 0.0, 0.0, 1.0, 0.0, 1.0, 1.0, 0.0, 1.0, 0.0, 0.0, 1.0, 0.0, 1.0, 1.0, 0.0, 1.0, 0.0, 0.0, 1.0, 0.0, 1.0, 1.0, 0.0, 1.0, 0.0, 0.0, 1.0, 0.0, 1.0, 1.0, 0.0, 1.0, 0.0, 0.0, 1.0, 0.0, 1.0, 1.0, 0.0, 1.0, 0.0, 0.0, 1.0, 0.0, 1.0, 1.0, 0.0, 1.0, 0.0, 0.0, 1.0, 0.0, 1.0, 1.0, 0.0, 1.0, 0.0, 0.0, 1.0, 0.0, 1.0, 1.0, 0.0, 1.0, 0.0, 0.0, 1.0, 0.0, 1.0, 1.0, 0.0, 1.0, 0.0, 0.0, 1.0, 0.0, 1.0, 1.0, 0.0, 1.0, 0.0, 0.0, 1.0, 0.0, 1.0, 1.0, 0.0, 1.0, 0.0, 0.0, 1.0, 0.0, 1.0, 1.0, 0.0, 1.0, 0.0, 0.0, 1.0, 0.0, 1.0, 1.0, 0.0, 1.0, 0.0, 0.0, 1.0, 0.0, 1.0, 1.0, 0.0, 1.0, 0.0, 0.0, 1.0, 0.0, 1.0, 1.0, 0.0, 1.0, 0.0, 0.0, 1.0, 0.0, 1.0, 1.0, 0.0, 1.0, 0.0, 0.0, 1.0, 0.0, 1.0, 1.0, 0.0, 1.0, 0.0, 0.0, 1.0, 0.0, 1.0, 1.0, 0.0, 1.0, 0.0, 0.0, 1.0, 0.0, 1.0, 1.0, 0.0, 1.0, 0.0, 0.0, 1.0, 0.0, 1.0, 1.0, 0.0, 1.0, 0.0, 0.0, 1.0, 0.0, 1.0, 1.0, 0.0, 1.0, 0.0, 0.0, 1.0, 0.0, 1.0, 1.0, 0.0, 1.0, 0.0, 0.0, 1.0, 0.0, 1.0, 1.0, 0.0, 1.0, 0.0, 0.0, 1.0, 0.0, 1.0, 1.0, 0.0, 1.0, 0.0, 0.0, 1.0, 0.0, 1.0, 1.0, 0.0, 1.0, 0.0, 0.0, 1.0, 0.0, 1.0, 1.0, 0.0, 1.0, 0.0, 0.0, 1.0, 0.0, 1.0, 1.0, 0.0, 1.0, 0.0, 0.0, 1.0, 0.0, 1.0, 1.0, 0.0, 1.0, 0.0, 0.0, 1.0, 0.0, 1.0, 1.0, 0.0, 1.0, 0.0, 0.0, 1.0, 0.0, 1.0, 1.0, 0.0, 1.0, 0.0, 0.0, 1.0, 0.0, 1.0, 1.0, 0.0, 1.0, 0.0, 0.0, 1.0, 0.0, 1.0, 1.0, 0.0, 1.0, 0.0, 0.0, 1.0, 0.0, 1.0, 1.0, 0.0, 1.0, 0.0, 0.0, 1.0, 0.0, 1.0, 1.0, 0.0, 1.0, 0.0, 0.0, 1.0, 0.0, 1.0, 1.0, 0.0, 1.0, 0.0, 0.0, 1.0, 0.0, 1.0, 1.0, 0.0, 1.0, 0.0, 0.0, 1.0, 0.0, 1.0, 1.0, 0.0, 1.0, 0.0, 0.0, 1.0, 0.0, 1.0, 1.0, 0.0, 1.0, 0.0, 0.0, 1.0, 0.0, 1.0, 1.0, 0.0, 1.0, 0.0, 0.0, 1.0, 0.0, 1.0, 1.0, 0.0, 1.0, 0.0, 0.0, 1.0, 0.0, 1.0, 1.0, 0.0, 1.0, 0.0, 0.0, 1.0, 0.0, 1.0, 1.0, 0.0, 1.0, 0.0, 0.0, 1.0, 0.0, 1.0, 1.0, 0.0, 1.0, 0.0, 0.0, 1.0, 0.0, 1.0, 1.0, 0.0, 1.0, 0.0, 0.0, 1.0, 0.0, 1.0, 1.0, 0.0, 1.0, 0.0, 0.0, 1.0, 0.0, 1.0, 1.0, 0.0, 1.0, 0.0, 0.0, 1.0, 0.0, 1.0, 1.0, 0.0, 1.0, 0.0, 0.0, 1.0, 0.0, 1.0, 1.0, 0.0, 1.0, 0.0, 0.0, 1.0, 0.0, 1.0, 1.0, 0.0, 1.0, 0.0, 0.0, 1.0, 0.0, 1.0, 1.0, 0.0, 1.0, 0.0, 0.0, 1.0, 0.0, 1.0, 1.0, 0.0, 1.0, 0.0, 0.0, 1.0, 0.0, 1.0, 1.0, 0.0, 1.0, 0.0, 0.0, 1.0, 0.0, 1.0, 1.0, 0.0, 1.0, 0.0, 0.0, 1.0, 0.0, 1.0, 1.0, 0.0, 1.0, 0.0, 0.0, 1.0, 0.0, 1.0, 1.0, 0.0, 1.0, 0.0, 0.0, 1.0, 0.0, 1.0, 1.0, 0.0, 1.0, 0.0, 0.0, 1.0, 0.0, 1.0, 1.0, 0.0, 1.0, 0.0, 0.0, 1.0, 0.0, 1.0, 1.0, 0.0, 1.0, 0.0, 0.0, 1.0, 0.0, 1.0, 1.0, 0.0, 1.0, 0.0, 0.0, 1.0, 0.0, 1.0, 1.0, 0.0, 1.0, 0.0, 0.0, 1.0, 0.0, 1.0, 1.0, 0.0, 1.0, 0.0, 0.0, 1.0, 0.0, 1.0, 1.0, 0.0, 1.0, 0.0, 0.0, 1.0, 0.0, 1.0, 1.0, 0.0, 1.0, 0.0, 0.0, 1.0, 0.0, 1.0, 1.0, 0.0, 1.0, 0.0, 0.0, 1.0, 0.0, 1.0, 1.0, 0.0, 1.0, 0.0, 0.0, 1.0, 0.0, 1.0, 1.0, 0.0, 1.0, 0.0, 0.0, 1.0, 0.0, 1.0, 1.0, 0.0, 1.0, 0.0, 0.0, 1.0, 0.0, 1.0, 1.0, 0.0, 1.0, 0.0, 0.0, 1.0, 0.0, 1.0, 1.0, 0.0, 1.0, 0.0, 0.0, 1.0, 0.0, 1.0, 1.0, 0.0, 1.0, 0.0, 0.0, 1.0, 0.0, 1.0, 1.0, 0.0, 1.0, 0.0, 0.0, 1.0, 0.0, 1.0, 1.0, 0.0, 1.0, 0.0, 0.0, 1.0, 0.0, 1.0, 1.0, 0.0, 1.0, 0.0, 0.0, 1.0, 0.0, 1.0, 1.0, 0.0, 1.0, 0.0, 0.0, 1.0, 0.0, 1.0, 1.0, 0.0, 1.0, 0.0, 0.0, 1.0, 0.0, 1.0, 1.0, 0.0, 1.0, 0.0, 0.0, 1.0, 0.0, 1.0, 1.0, 0.0, 1.0, 0.0, 0.0, 1.0, 0.0, 1.0, 1.0, 0.0, 1.0, 0.0, 0.0, 1.0, 0.0, 1.0, 1.0, 0.0, 1.0, 0.0, 0.0, 1.0, 0.0, 1.0, 1.0, 0.0, 1.0, 0.0, 0.0, 1.0, 0.0, 1.0, 1.0, 0.0, 1.0, 0.0, 0.0, 1.0, 0.0, 1.0, 1.0, 0.0, 1.0, 0.0, 0.0, 1.0, 0.0, 1.0, 1.0, 0.0, 1.0, 0.0, 0.0, 1.0, 0.0, 1.0, 1.0, 0.0, 1.0, 0.0, 0.0, 1.0, 0.0, 1.0, 1.0, 0.0, 1.0, 0.0, 0.0, 1.0, 0.0, 1.0, 1.0, 0.0, 1.0, 0.0, 0.0, 1.0, 0.0, 1.0, 1.0, 0.0, 1.0, 0.0, 0.0, 1.0, 0.0, 1.0, 1.0, 0.0, 1.0, 0.0, 0.0, 1.0, 0.0, 1.0, 1.0, 0.0, 1.0, 0.0, 0.0, 1.0, 0.0, 1.0, 1.0, 0.0, 1.0, 0.0, 0.0, 1.0, 0.0, 1.0, 1.0, 0.0, 1.0, 0.0, 0.0, 1.0, 0.0, 1.0, 1.0, 0.0, 1.0, 0.0, 0.0, 1.0, 0.0, 1.0, 1.0, 0.0, 1.0, 0.0, 0.0, 1.0, 0.0, 1.0, 1.0, 0.0, 1.0, 0.0, 0.0, 1.0, 0.0, 1.0, 1.0, 0.0, 1.0, 0.0, 0.0, 1.0, 0.0, 1.0, 1.0, 0.0, 1.0, 0.0, 0.0, 1.0, 0.0, 1.0, 1.0, 0.0, 1.0, 0.0, 0.0, 1.0, 0.0, 1.0, 1.0, 0.0, 1.0, 0.0, 0.0, 1.0, 0.0, 1.0, 1.0, 0.0, 1.0, 0.0, 0.0, 1.0, 0.0, 1.0, 1.0, 0.0, 1.0, 0.0, 0.0, 1.0, 0.0, 1.0, 1.0, 0.0, 1.0, 0.0, 0.0, 1.0, 0.0, 1.0, 1.0, 0.0, 1.0, 0.0, 0.0, 1.0, 0.0, 1.0, 1.0, 0.0, 1.0, 0.0, 0.0, 1.0, 0.0, 1.0, 1.0, 0.0, 1.0, 0.0, 0.0, 1.0, 0.0, 1.0, 1.0, 0.0, 1.0, 0.0, 0.0, 1.0, 0.0, 1.0, 1.0, 0.0, 1.0, 0.0, 0.0, 1.0, 0.0, 1.0, 1.0, 0.0, 1.0, 0.0, 0.0, 1.0, 0.0, 1.0, 1.0, 0.0, 1.0, 0.0, 0.0, 1.0, 0.0, 1.0, 1.0, 0.0, 1.0, 0.0, 0.0, 1.0, 0.0, 1.0, 1.0, 0.0, 1.0, 0.0, 0.0, 1.0, 0.0, 1.0, 1.0, 0.0, 1.0, 0.0, 0.0, 1.0, 0.0, 1.0, 1.0, 0.0, 1.0, 0.0, 0.0, 1.0, 0.0, 1.0, 1.0, 0.0, 1.0, 0.0, 0.0, 1.0, 0.0, 1.0, 1.0, 0.0, 1.0, 0.0, 0.0, 1.0, 0.0, 1.0, 1.0, 0.0, 1.0, 0.0, 0.0, 1.0, 0.0, 1.0, 1.0, 0.0, 1.0, 0.0, 0.0, 1.0, 0.0, 1.0, 1.0, 0.0, 1.0, 0.0, 0.0, 1.0, 0.0, 1.0, 1.0, 0.0, 1.0, 0.0, 0.0, 1.0, 0.0, 1.0, 1.0, 0.0, 1.0, 0.0, 0.0, 1.0, 0.0, 1.0, 1.0, 0.0, 1.0, 0.0, 0.0, 1.0, 0.0, 1.0, 1.0, 0.0, 1.0, 0.0, 0.0, 1.0, 0.0, 1.0, 1.0, 0.0, 1.0, 0.0, 0.0, 1.0, 0.0, 1.0, 1.0, 0.0, 1.0, 0.0, 0.0, 1.0, 0.0, 1.0, 1.0, 0.0, 1.0, 0.0, 0.0, 1.0, 0.0, 1.0, 1.0, 0.0, 1.0, 0.0, 0.0, 1.0, 0.0, 1.0, 1.0, 0.0, 1.0, 0.0, 0.0, 1.0, 0.0, 1.0, 1.0, 0.0, 1.0, 0.0, 0.0, 1.0, 0.0, 1.0, 1.0, 0.0, 1.0, 0.0, 0.0, 1.0, 0.0, 1.0, 1.0, 0.0, 1.0, 0.0, 0.0, 1.0, 0.0, 1.0, 1.0, 0.0, 1.0, 0.0, 0.0, 1.0, 0.0, 1.0, 1.0, 0.0, 1.0, 0.0, 0.0, 1.0, 0.0, 1.0, 1.0, 0.0, 1.0, 0.0, 0.0, 1.0, 0.0, 1.0, 1.0, 0.0, 1.0, 0.0, 0.0, 1.0, 0.0, 1.0, 1.0, 0.0, 1.0, 0.0, 0.0, 1.0, 0.0, 1.0, 1.0, 0.0, 1.0, 0.0, 0.0, 1.0, 0.0, 1.0, 1.0, 0.0, 1.0, 0.0, 0.0, 1.0, 0.0, 1.0, 1.0, 0.0, 1.0, 0.0, 0.0, 1.0, 0.0, 1.0, 1.0, 0.0, 1.0, 0.0, 0.0, 1.0, 0.0, 1.0, 1.0, 0.0, 1.0, 0.0, 0.0, 1.0, 0.0, 1.0, 1.0, 0.0, 1.0, 0.0, 0.0, 1.0, 0.0, 1.0, 1.0, 0.0, 1.0, 0.0, 0.0, 1.0, 0.0, 1.0, 1.0, 0.0, 1.0, 0.0, 0.0, 1.0, 0.0, 1.0, 1.0, 0.0, 1.0, 0.0, 0.0, 1.0, 0.0, 1.0, 1.0, 0.0, 1.0, 0.0, 0.0, 1.0, 0.0, 1.0, 1.0, 0.0, 1.0, 0.0, 0.0, 1.0, 0.0, 1.0, 1.0, 0.0, 1.0, 0.0, 0.0, 1.0, 0.0, 1.0, 1.0, 0.0, 1.0, 0.0, 0.0, 1.0, 0.0, 1.0, 1.0, 0.0, 1.0, 0.0, 0.0, 1.0, 0.0, 1.0, 1.0, 0.0, 1.0, 0.0, 0.0, 1.0, 0.0, 1.0, 1.0, 0.0, 1.0, 0.0, 0.0, 1.0, 0.0, 1.0, 1.0, 0.0, 1.0, 0.0, 0.0, 1.0, 0.0, 1.0, 1.0, 0.0, 1.0, 0.0, 0.0, 1.0, 0.0, 1.0, 1.0, 0.0, 1.0, 0.0, 0.0, 1.0, 0.0, 1.0, 1.0, 0.0, 1.0, 0.0, 0.0, 1.0, 0.0, 1.0, 1.0, 0.0, 1.0, 0.0, 0.0, 1.0, 0.0, 1.0, 1.0, 0.0, 1.0, 0.0, 0.0, 1.0, 0.0, 1.0, 1.0, 0.0, 1.0, 0.0, 0.0, 1.0, 0.0, 1.0, 1.0, 0.0, 1.0, 0.0, 0.0, 1.0, 0.0, 1.0, 1.0, 0.0, 1.0, 0.0, 0.0, 1.0, 0.0, 1.0, 1.0, 0.0, 1.0, 0.0, 0.0, 1.0, 0.0, 1.0, 1.0, 0.0, 1.0, 0.0, 0.0, 1.0, 0.0, 1.0, 1.0, 0.0, 1.0, 0.0, 0.0, 1.0, 0.0, 1.0, 1.0, 0.0, 1.0, 0.0, 0.0, 1.0, 0.0, 1.0, 1.0, 0.0, 1.0, 0.0, 0.0, 1.0, 0.0, 1.0, 1.0, 0.0, 1.0, 0.0, 0.0, 1.0, 0.0, 1.0, 1.0, 0.0, 1.0, 0.0, 0.0, 1.0, 0.0, 1.0, 1.0, 0.0, 1.0, 0.0, 0.0, 1.0, 0.0, 1.0, 1.0, 0.0, 1.0, 0.0, 0.0, 1.0, 0.0, 1.0, 1.0, 0.0, 1.0, 0.0, 0.0, 1.0, 0.0, 1.0, 1.0, 0.0, 1.0, 0.0, 0.0, 1.0, 0.0, 1.0, 1.0, 0.0, 1.0, 0.0, 0.0, 1.0, 0.0, 1.0, 1.0, 0.0, 1.0, 0.0, 0.0, 1.0, 0.0, 1.0, 1.0, 0.0, 1.0, 0.0, 0.0, 1.0, 0.0, 1.0, 1.0, 0.0, 1.0, 0.0, 0.0, 1.0, 0.0, 1.0, 1.0, 0.0, 1.0, 0.0, 0.0, 1.0, 0.0, 1.0, 1.0, 0.0, 1.0, 0.0, 0.0, 1.0, 0.0, 1.0, 1.0, 0.0, 1.0, 0.0, 0.0, 1.0, 0.0, 1.0, 1.0, 0.0, 1.0, 0.0, 0.0, 1.0, 0.0, 1.0, 1.0, 0.0, 1.0, 0.0, 0.0, 1.0, 0.0, 1.0, 1.0, 0.0, 1.0, 0.0, 0.0, 1.0, 0.0, 1.0, 1.0, 0.0, 1.0, 0.0, 0.0, 1.0, 0.0, 1.0, 1.0, 0.0, 1.0, 0.0, 0.0, 1.0, 0.0, 1.0, 1.0, 0.0, 1.0, 0.0, 0.0, 1.0, 0.0, 1.0, 1.0, 0.0, 1.0, 0.0, 0.0, 1.0, 0.0, 1.0, 1.0, 0.0, 1.0, 0.0, 0.0, 1.0, 0.0, 1.0, 1.0, 0.0, 1.0, 0.0, 0.0, 1.0, 0.0, 1.0, 1.0, 0.0, 1.0, 0.0, 0.0, 1.0, 0.0, 1.0, 1.0, 0.0, 1.0, 0.0, 0.0, 1.0, 0.0, 1.0, 1.0, 0.0, 1.0, 0.0, 0.0, 1.0, 0.0, 1.0, 1.0, 0.0, 1.0, 0.0, 0.0, 1.0, 0.0, 1.0, 1.0, 0.0, 1.0, 0.0, 0.0, 1.0, 0.0, 1.0, 1.0, 0.0, 1.0, 0.0, 0.0, 1.0, 0.0, 1.0, 1.0, 0.0, 1.0, 0.0, 0.0, 1.0, 0.0, 1.0, 1.0, 0.0, 1.0, 0.0, 0.0, 1.0, 0.0, 1.0, 1.0, 0.0, 1.0, 0.0, 0.0, 1.0, 0.0, 1.0, 1.0, 0.0, 1.0, 0.0, 0.0, 1.0, 0.0, 1.0, 1.0, 0.0, 1.0, 0.0, 0.0, 1.0, 0.0, 1.0, 1.0, 0.0, 1.0, 0.0, 0.0, 1.0, 0.0, 1.0, 1.0, 0.0, 1.0, 0.0, 0.0, 1.0, 0.0, 1.0, 1.0, 0.0, 1.0, 0.0, 0.0, 1.0, 0.0, 1.0, 1.0, 0.0, 1.0, 0.0, 0.0, 1.0, 0.0, 1.0, 1.0, 0.0, 1.0, 0.0, 0.0, 1.0, 0.0, 1.0, 1.0, 0.0, 1.0, 0.0, 0.0, 1.0, 0.0, 1.0, 1.0, 0.0, 1.0, 0.0, 0.0, 1.0, 0.0, 1.0, 1.0, 0.0, 1.0, 0.0, 0.0, 1.0, 0.0, 1.0, 1.0, 0.0, 1.0, 0.0, 0.0, 1.0, 0.0, 1.0, 1.0, 0.0, 1.0, 0.0, 0.0, 1.0, 0.0, 1.0, 1.0, 0.0, 1.0, 0.0, 0.0, 1.0, 0.0, 1.0, 1.0, 0.0, 1.0, 0.0, 0.0, 1.0, 0.0, 1.0, 1.0, 0.0, 1.0, 0.0, 0.0, 1.0, 0.0, 1.0, 1.0, 0.0, 1.0, 0.0, 0.0, 1.0, 0.0, 1.0, 1.0, 0.0, 1.0, 0.0, 0.0, 1.0, 0.0, 1.0, 1.0, 0.0, 1.0, 0.0, 0.0, 1.0, 0.0, 1.0, 1.0, 0.0, 1.0, 0.0, 0.0, 1.0, 0.0, 1.0, 1.0, 0.0, 1.0, 0.0, 0.0, 1.0, 0.0, 1.0, 1.0, 0.0, 1.0, 0.0, 0.0, 1.0, 0.0, 1.0, 1.0, 0.0, 1.0, 0.0, 0.0, 1.0, 0.0, 1.0, 1.0, 0.0, 1.0, 0.0, 0.0, 1.0, 0.0, 1.0, 1.0, 0.0, 1.0, 0.0, 0.0, 1.0, 0.0, 1.0, 1.0, 0.0, 1.0, 0.0, 0.0, 1.0, 0.0, 1.0, 1.0, 0.0, 1.0, 0.0, 0.0, 1.0, 0.0, 1.0, 1.0, 0.0, 1.0, 0.0, 0.0, 1.0, 0.0, 1.0, 1.0, 0.0, 1.0, 0.0, 0.0, 1.0, 0.0, 1.0, 1.0, 0.0, 1.0, 0.0, 0.0, 1.0, 0.0, 1.0, 1.0, 0.0, 1.0, 0.0, 0.0, 1.0, 0.0, 1.0, 1.0, 0.0, 1.0, 0.0, 0.0, 1.0, 0.0, 1.0, 1.0, 0.0, 1.0, 0.0, 0.0, 1.0, 0.0, 1.0, 1.0, 0.0, 1.0, 0.0, 0.0, 1.0, 0.0, 1.0, 1.0, 0.0, 1.0, 0.0, 0.0, 1.0, 0.0, 1.0, 1.0, 0.0, 1.0, 0.0, 0.0, 1.0, 0.0, 1.0, 1.0, 0.0, 1.0, 0.0, 0.0, 1.0, 0.0, 1.0, 1.0, 0.0, 1.0, 0.0, 0.0, 1.0, 0.0, 1.0, 1.0, 0.0, 1.0, 0.0, 0.0, 1.0, 0.0, 1.0, 1.0, 0.0, 1.0, 0.0, 0.0, 1.0, 0.0, 1.0, 1.0, 0.0, 1.0, 0.0, 0.0, 1.0, 0.0, 1.0, 1.0, 0.0, 1.0, 0.0, 0.0, 1.0, 0.0, 1.0, 1.0, 0.0, 1.0, 0.0, 0.0, 1.0, 0.0, 1.0, 1.0, 0.0, 1.0, 0.0, 0.0, 1.0, 0.0, 1.0, 1.0, 0.0, 1.0, 0.0, 0.0, 1.0, 0.0, 1.0, 1.0, 0.0, 1.0, 0.0, 0.0, 1.0, 0.0, 1.0, 1.0, 0.0, 1.0, 0.0, 0.0, 1.0, 0.0, 1.0, 1.0, 0.0, 1.0, 0.0, 0.0, 1.0, 0.0, 1.0, 1.0, 0.0, 1.0, 0.0, 0.0, 1.0, 0.0, 1.0, 1.0, 0.0, 1.0, 0.0, 0.0, 1.0, 0.0, 1.0, 1.0, 0.0, 1.0, 0.0, 0.0, 1.0, 0.0, 1.0, 1.0, 0.0, 1.0, 0.0, 0.0, 1.0, 0.0, 1.0, 1.0, 0.0, 1.0, 0.0, 0.0, 1.0, 0.0, 1.0, 1.0, 0.0, 1.0, 0.0, 0.0, 1.0, 0.0, 1.0, 1.0, 0.0, 1.0, 0.0, 0.0, 1.0, 0.0, 1.0, 1.0, 0.0, 1.0, 0.0, 0.0, 1.0, 0.0, 1.0, 1.0, 0.0, 1.0, 0.0, 0.0, 1.0, 0.0, 1.0, 1.0, 0.0, 1.0, 0.0, 0.0, 1.0, 0.0, 1.0, 1.0, 0.0, 1.0, 0.0, 0.0, 1.0, 0.0, 1.0, 1.0, 0.0, 1.0, 0.0, 0.0, 1.0, 0.0, 1.0, 1.0, 0.0, 1.0, 0.0, 0.0, 1.0, 0.0, 1.0, 1.0, 0.0, 1.0, 0.0, 0.0, 1.0, 0.0, 1.0, 1.0, 0.0, 1.0, 0.0, 0.0, 1.0, 0.0, 1.0, 1.0, 0.0, 1.0, 0.0, 0.0, 1.0, 0.0, 1.0, 1.0, 0.0, 1.0, 0.0, 0.0, 1.0, 0.0, 1.0, 1.0, 0.0, 1.0, 0.0, 0.0, 1.0, 0.0, 1.0, 1.0, 0.0, 1.0, 0.0, 0.0, 1.0, 0.0, 1.0, 1.0, 0.0, 1.0, 0.0, 0.0, 1.0, 0.0, 1.0, 1.0, 0.0, 1.0, 0.0, 0.0, 1.0, 0.0, 1.0, 1.0, 0.0, 1.0, 0.0, 0.0, 1.0, 0.0, 1.0, 1.0, 0.0, 1.0, 0.0, 0.0, 1.0, 0.0, 1.0, 1.0, 0.0, 1.0, 0.0, 0.0, 1.0, 0.0, 1.0, 1.0, 0.0, 1.0, 0.0, 0.0, 1.0, 0.0, 1.0, 1.0, 0.0, 1.0, 0.0, 0.0, 1.0, 0.0, 1.0, 1.0, 0.0, 1.0, 0.0, 0.0, 1.0, 0.0, 1.0, 1.0, 0.0, 1.0, 0.0, 0.0, 1.0, 0.0, 1.0, 1.0, 0.0, 1.0, 0.0, 0.0, 1.0, 0.0, 1.0, 1.0, 0.0, 1.0, 0.0, 0.0, 1.0, 0.0, 1.0, 1.0, 0.0, 1.0, 0.0, 0.0, 1.0, 0.0, 1.0, 1.0, 0.0, 1.0, 0.0, 0.0, 1.0, 0.0, 1.0, 1.0, 0.0, 1.0, 0.0, 0.0, 1.0, 0.0, 1.0, 1.0, 0.0, 1.0, 0.0, 0.0, 1.0, 0.0, 1.0, 1.0, 0.0, 1.0, 0.0, 0.0, 1.0, 0.0, 1.0, 1.0, 0.0, 1.0, 0.0, 0.0, 1.0, 0.0, 1.0, 1.0, 0.0, 1.0, 0.0, 0.0, 1.0, 0.0, 1.0, 1.0, 0.0, 1.0, 0.0, 0.0, 1.0, 0.0, 1.0, 1.0, 0.0, 1.0, 0.0, 0.0, 1.0, 0.0, 1.0, 1.0, 0.0, 1.0, 0.0, 0.0, 1.0, 0.0, 1.0, 1.0, 0.0, 1.0, 0.0, 0.0, 1.0, 0.0, 1.0, 1.0, 0.0, 1.0, 0.0, 0.0, 1.0, 0.0, 1.0, 1.0, 0.0, 1.0, 0.0, 0.0, 1.0, 0.0, 1.0, 1.0, 0.0, 1.0, 0.0, 0.0, 1.0, 0.0, 1.0, 1.0, 0.0, 1.0, 0.0, 0.0, 1.0, 0.0, 1.0, 1.0, 0.0, 1.0, 0.0, 0.0, 1.0, 0.0, 1.0, 1.0, 0.0, 1.0, 0.0, 0.0, 1.0, 0.0, 1.0, 1.0, 0.0, 1.0, 0.0, 0.0, 1.0, 0.0, 1.0, 1.0, 0.0, 1.0, 0.0, 0.0, 1.0, 0.0, 1.0, 1.0, 0.0, 1.0, 0.0, 0.0, 1.0, 0.0, 1.0, 1.0, 0.0, 1.0, 0.0, 0.0, 1.0, 0.0, 1.0, 1.0, 0.0, 1.0, 0.0, 0.0, 1.0, 0.0, 1.0, 1.0, 0.0, 1.0, 0.0, 0.0, 1.0, 0.0, 1.0, 1.0, 0.0, 1.0, 0.0, 0.0, 1.0, 0.0, 1.0, 1.0, 0.0, 1.0, 0.0, 0.0, 1.0, 0.0, 1.0, 1.0, 0.0, 1.0, 0.0, 0.0, 1.0, 0.0, 1.0, 1.0, 0.0, 1.0, 0.0, 0.0, 1.0, 0.0, 1.0, 1.0, 0.0, 1.0, 0.0, 0.0, 1.0, 0.0, 1.0, 1.0, 0.0, 1.0, 0.0, 0.0, 1.0, 0.0, 1.0, 1.0, 0.0, 1.0, 0.0, 0.0, 1.0, 0.0, 1.0, 1.0, 0.0, 1.0, 0.0, 0.0, 1.0, 0.0, 1.0, 1.0, 0.0, 1.0, 0.0, 0.0, 1.0, 0.0, 1.0, 1.0, 0.0, 1.0, 0.0, 0.0, 1.0, 0.0, 1.0, 1.0, 0.0, 1.0, 0.0, 0.0, 1.0, 0.0, 1.0, 1.0, 0.0, 1.0, 0.0, 0.0, 1.0, 0.0, 1.0, 1.0, 0.0, 1.0, 0.0, 0.0, 1.0, 0.0, 1.0, 1.0, 0.0, 1.0, 0.0, 0.0, 1.0, 0.0, 1.0, 1.0, 0.0, 1.0, 0.0, 0.0, 1.0, 0.0, 1.0, 1.0, 0.0, 1.0, 0.0, 0.0, 1.0, 0.0, 1.0, 1.0, 0.0, 1.0, 0.0, 0.0, 1.0, 0.0, 1.0, 1.0, 0.0, 1.0, 0.0, 0.0, 1.0, 0.0, 1.0, 1.0, 0.0, 1.0, 0.0, 0.0, 1.0, 0.0, 1.0, 1.0, 0.0, 1.0, 0.0, 0.0, 1.0, 0.0, 1.0, 1.0, 0.0, 1.0, 0.0, 0.0, 1.0, 0.0, 1.0, 1.0, 0.0, 1.0, 0.0, 0.0, 1.0, 0.0, 1.0, 1.0, 0.0, 1.0, 0.0, 0.0, 1.0, 0.0, 1.0, 1.0, 0.0, 1.0, 0.0, 0.0, 1.0, 0.0, 1.0, 1.0, 0.0, 1.0, 0.0, 0.0, 1.0, 0.0, 1.0, 1.0, 0.0, 1.0, 0.0, 0.0, 1.0, 0.0, 1.0, 1.0, 0.0, 1.0, 0.0, 0.0, 1.0, 0.0, 1.0, 1.0, 0.0, 1.0, 0.0, 0.0, 1.0, 0.0, 1.0, 1.0, 0.0, 1.0, 0.0, 0.0, 1.0, 0.0, 1.0, 1.0, 0.0, 1.0, 0.0, 0.0, 1.0, 0.0, 1.0, 1.0, 0.0, 1.0, 0.0, 0.0, 1.0, 0.0, 1.0, 1.0, 0.0, 1.0, 0.0, 0.0, 1.0, 0.0, 1.0, 1.0, 0.0, 1.0, 0.0, 0.0, 1.0, 0.0, 1.0, 1.0, 0.0, 1.0, 0.0, 0.0, 1.0, 0.0, 1.0, 1.0, 0.0, 1.0, 0.0, 0.0, 1.0, 0.0, 1.0, 1.0, 0.0, 1.0, 0.0, 0.0, 1.0, 0.0, 1.0, 1.0, 0.0, 1.0, 0.0, 0.0, 1.0, 0.0, 1.0, 1.0, 0.0, 1.0, 0.0, 0.0, 1.0, 0.0, 1.0, 1.0, 0.0, 1.0, 0.0, 0.0, 1.0, 0.0, 1.0, 1.0, 0.0, 1.0, 0.0, 0.0, 1.0, 0.0, 1.0, 1.0, 0.0, 1.0, 0.0, 0.0, 1.0, 0.0, 1.0, 1.0, 0.0, 1.0, 0.0, 0.0, 1.0, 0.0, 1.0, 1.0, 0.0, 1.0, 0.0, 0.0, 1.0, 0.0, 1.0, 1.0, 0.0, 1.0, 0.0, 0.0, 1.0, 0.0, 1.0, 1.0, 0.0, 1.0, 0.0, 0.0, 1.0, 0.0, 1.0, 1.0, 0.0, 1.0, 0.0, 0.0, 1.0, 0.0, 1.0, 1.0, 0.0, 1.0, 0.0, 0.0, 1.0, 0.0, 1.0, 1.0, 0.0, 1.0, 0.0, 0.0, 1.0, 0.0, 1.0, 1.0, 0.0, 1.0, 0.0, 0.0, 1.0, 0.0, 1.0, 1.0, 0.0, 1.0, 0.0, 0.0, 1.0, 0.0, 1.0, 1.0, 0.0, 1.0, 0.0, 0.0, 1.0, 0.0, 1.0, 1.0, 0.0, 1.0, 0.0, 0.0, 1.0, 0.0, 1.0, 1.0, 0.0, 1.0, 0.0, 0.0, 1.0, 0.0, 1.0, 1.0, 0.0, 1.0, 0.0, 0.0, 1.0, 0.0, 1.0, 1.0, 0.0, 1.0, 0.0, 0.0, 1.0, 0.0, 1.0, 1.0, 0.0, 1.0, 0.0, 0.0, 1.0, 0.0, 1.0, 1.0, 0.0, 1.0, 0.0, 0.0, 1.0, 0.0, 1.0, 1.0, 0.0, 1.0, 0.0, 0.0, 1.0, 0.0, 1.0, 1.0, 0.0, 1.0, 0.0, 0.0, 1.0, 0.0, 1.0, 1.0, 0.0, 1.0, 0.0, 0.0, 1.0, 0.0, 1.0, 1.0, 0.0, 1.0, 0.0, 0.0, 1.0, 0.0, 1.0, 1.0, 0.0, 1.0, 0.0, 0.0, 1.0, 0.0, 1.0, 1.0, 0.0, 1.0, 0.0, 0.0, 1.0, 0.0, 1.0, 1.0, 0.0, 1.0, 0.0, 0.0, 1.0, 0.0, 1.0, 1.0, 0.0, 1.0, 0.0, 0.0, 1.0, 0.0, 1.0, 1.0, 0.0, 1.0, 0.0, 0.0, 1.0, 0.0, 1.0, 1.0, 0.0, 1.0, 0.0, 0.0, 1.0, 0.0, 1.0, 1.0, 0.0, 1.0, 0.0, 0.0, 1.0, 0.0, 1.0, 1.0, 0.0, 1.0, 0.0, 0.0, 1.0, 0.0, 1.0, 1.0, 0.0, 1.0, 0.0, 0.0, 1.0, 0.0, 1.0, 1.0, 0.0, 1.0, 0.0, 0.0, 1.0, 0.0, 1.0, 1.0, 0.0, 1.0, 0.0, 0.0, 1.0, 0.0, 1.0, 1.0, 0.0, 1.0, 0.0, 0.0, 1.0, 0.0, 1.0, 1.0, 0.0, 1.0])
me_cube.materials.append(mat_material)
me_cube.use_remesh_preserve_volume = False
me_cube.use_remesh_preserve_attributes = False
me_cube.use_mirror_vertex_groups = False
me_cube.update()
me_medieval_drinking_horn = bpy.data.meshes.new('medieval_drinking_horn')
me_medieval_drinking_horn.from_pydata([(0.09591, 0.1635, 0.0098), (0.08326, 0.1314, 0.01159), (0.08667, 0.1419, 0.01755), (-0.05531, -0.06326, 0.1783), (-0.04154, 0.004072, 0.03539), (0.006298, 0.05199, 0.02664), (0.08786, 0.1276, 0.01705), (-0.05229, -0.04493, 0.1142), (-0.05211, -0.05798, 0.1546), (-0.05587, -0.04861, 0.1341), (-0.0522, -0.05208, 0.1365), (-0.05623, -0.04371, 0.1195), (0.09636, 0.1637, 0.01395), (0.1054, 0.1704, 0.0117), (0.09074, 0.1436, 0.01602), (0.084, 0.1318, 0.01853), (0.06972, 0.09472, 0.01938), (-0.0329, -0.04482, 0.1828), (-0.03069, 0.006785, 0.04408), (0.01065, 0.04768, 0.03419), (0.09041, 0.1274, 0.02064), (-0.03623, -0.03171, 0.1174), (-0.03297, -0.04224, 0.1584), (-0.0344, -0.03743, 0.14), (0.09877, 0.1635, 0.01736), (0.09351, 0.1433, 0.01991), (0.08804, 0.1314, 0.02422), (0.07233, 0.09269, 0.02356), (0.1025, 0.1628, 0.01911), (0.09778, 0.1425, 0.0219), (-0.01545, -0.02716, 0.116), (-0.03657, -0.03273, 0.138), (-0.03796, -0.02868, 0.1231), (-0.05958, -0.06338, 0.1072), (0.09058, 0.1415, 0.02306), (-0.004268, -0.03864, 0.1808), (-0.004239, -0.03966, 0.1811), (-0.01727, 0.004104, 0.0483), (0.01706, 0.04126, 0.03766), (0.09434, 0.1266, 0.02248), (0.09663, 0.1404, 0.02588), (-0.008517, -0.03696, 0.1567), (-0.0119, -0.02741, 0.1362), (-0.01166, -0.03253, 0.1384), (0.09429, 0.1302, 0.02713), (0.0765, 0.09002, 0.02555), (0.1011, 0.1287, 0.02649), (0.1032, 0.1388, 0.02526), (0.02292, -0.04638, 0.1729), (-0.004871, -0.003253, 0.04692), (0.02382, 0.03444, 0.03613), (0.09862, 0.1256, 0.02207), (0.004036, -0.03271, 0.1103), (0.0147, -0.04357, 0.1499), (0.01152, -0.03407, 0.1294), (0.009939, -0.03867, 0.1321), (0.007797, -0.02983, 0.115), (0.1066, 0.1618, 0.01872), (0.1024, 0.1415, 0.02147), (0.08109, 0.08742, 0.02482), (0.04137, -0.06596, 0.1611), (0.003184, -0.01332, 0.04031), (0.02911, 0.02907, 0.03001), (0.1021, 0.1246, 0.01954), (0.01726, -0.04674, 0.1019), (0.03046, -0.06029, 0.1399), (0.0246, -0.05422, 0.1228), (0.1099, 0.1609, 0.01631), (0.1062, 0.1404, 0.01871), (0.1066, 0.1271, 0.02247), (0.08488, 0.08558, 0.02156), (0.1112, 0.1362, 0.01524), (0.0208, -0.06573, 0.09286), (0.02671, -0.06731, 0.09525), (-0.01443, -0.02365, 0.1215), (0.02742, -0.05094, 0.1193), (0.02284, -0.04579, 0.1054), (0.1085, 0.1373, 0.02137), (0.1093, 0.126, 0.01614), (0.04615, -0.09214, 0.1487), (0.004736, -0.02339, 0.03024), (0.03152, 0.02656, 0.02093), (0.1038, 0.1239, 0.01555), (0.03454, -0.08265, 0.1293), (0.03154, -0.07349, 0.1086), (0.02839, -0.07501, 0.1129), (0.1115, 0.1602, 0.01252), (0.1068, 0.17, 0.01069), (0.1081, 0.1396, 0.01438), (0.08686, 0.085, 0.01664), (0.1105, 0.1359, 0.008519), (0.03597, -0.1179, 0.1389), (0.03543, -0.1178, 0.1399), (-0.0006326, -0.03077, 0.0194), (0.0304, 0.02761, 0.01133), (0.1033, 0.1237, 0.01117), (0.01351, -0.08419, 0.08587), (0.02585, -0.1046, 0.121), (0.02277, -0.09568, 0.1002), (0.02031, -0.09547, 0.1052), (0.01855, -0.08835, 0.08725), (0.1111, 0.16, 0.008369), (0.1058, 0.1701, 0.009261), (0.1076, 0.1393, 0.009631), (0.1086, 0.1256, 0.009201), (0.0865, 0.08583, 0.01139), (0.01356, -0.1363, 0.1345), (0.01334, -0.136, 0.1355), (-0.01148, -0.03348, 0.01071), (0.02605, 0.03192, 0.003788), (0.1008, 0.124, 0.007588), (-0.00255, -0.0974, 0.08267), (0.006708, -0.1204, 0.1171), (0.002506, -0.1101, 0.1016), (0.1086, 0.1602, 0.004963), (0.1048, 0.1396, 0.005737), (0.1045, 0.126, 0.003512), (0.08388, 0.08786, 0.007206), (0.1005, 0.1404, 0.003742), (-0.01507, -0.1425, 0.1365), (-0.01489, -0.1421, 0.1374), (-0.0249, -0.0308, 0.006491), (0.01964, 0.03834, 0.0003141), (0.09686, 0.1247, 0.005751), (-0.01775, -0.1257, 0.1189), (-0.02024, -0.115, 0.1032), (-0.02325, -0.1084, 0.08528), (0.07972, 0.09053, 0.005215), (0.003459, -0.1116, 0.09632), (0.0002866, -0.1034, 0.08361), (-0.02121, -0.1169, 0.09805), (-0.02333, -0.102, 0.08409), (0.1065, 0.1363, 0.003011), (0.09828, 0.1272, 0.0005971), (0.1005, 0.1374, 0.0001889), (0.1049, 0.1609, 0.003217), (0.0915, 0.1287, 0.001237), (0.09393, 0.1389, 0.0008088), (-0.04226, -0.1348, 0.1444), (-0.0373, -0.02344, 0.007872), (0.01288, 0.04515, 0.001844), (0.09259, 0.1257, 0.006154), (-0.04281, -0.09641, 0.08978), (-0.04096, -0.1191, 0.1256), (-0.04463, -0.1102, 0.1049), (-0.04183, -0.1089, 0.1095), (-0.04547, -0.1022, 0.09171), (0.1008, 0.1619, 0.0036), (0.09587, 0.1415, 0.00418), (0.07513, 0.09313, 0.005949), (-0.06072, -0.1152, 0.1562), (-0.05989, -0.1151, 0.1569), (-0.04536, -0.01338, 0.01449), (0.007588, 0.05053, 0.007967), (0.08912, 0.1267, 0.008691), (-0.05604, -0.08238, 0.09821), (-0.05672, -0.1023, 0.1357), (-0.05649, -0.09333, 0.1188), (0.09755, 0.1628, 0.00601), (0.09211, 0.1426, 0.006934), (0.086, 0.1303, 0.005261), (0.07133, 0.09497, 0.009211), (0.1044, 0.1705, 0.01027), (0.08595, 0.1415, 0.01083), (0.09023, 0.1434, 0.01127), (-0.06549, -0.08902, 0.1686), (-0.0646, -0.08932, 0.1691), (-0.04691, -0.00331, 0.02456), (0.005178, 0.05303, 0.01704), (0.08739, 0.1274, 0.01268), (-0.0608, -0.07998, 0.1463), (-0.06028, -0.07253, 0.1287), (-0.06439, -0.06476, 0.1115), (0.06935, 0.09555, 0.01413), (-0.06053, -0.09335, 0.115), (-0.06052, -0.08627, 0.1013), (-0.06464, -0.0708, 0.1257), (0.08861, 0.1404, 0.004705), (-0.05601, -0.06255, 0.1044), (-0.0429, -0.02302, 0.04671), (-0.05007, -0.05922, 0.1538), (-0.05456, -0.06393, 0.1787), (-0.04943, -0.0459, 0.1107), (-0.03621, -0.0182, 0.05367), (-0.03193, -0.0443, 0.1574), (-0.03247, -0.04575, 0.1831), (-0.03495, -0.03399, 0.1136), (-0.02647, -0.01744, 0.05827), (-0.01624, -0.03, 0.1123), (-0.008748, -0.0393, 0.1558), (-0.01631, -0.02093, 0.05927), (0.01326, -0.04556, 0.1493), (0.02256, -0.04729, 0.1733), (0.001393, -0.03487, 0.1072), (-0.008446, -0.02773, 0.05641), (0.0282, -0.06141, 0.1398), (0.04076, -0.06659, 0.1617), (0.01332, -0.04752, 0.09958), (-0.00498, -0.03604, 0.05046), (0.01639, -0.06462, 0.09148), (0.03206, -0.0826, 0.1298), (0.04547, -0.0924, 0.1495), (-0.006844, -0.04361, 0.04301), (0.02382, -0.1035, 0.1219), (0.009949, -0.08132, 0.08513), (-0.01354, -0.04843, 0.03605), (0.005683, -0.1184, 0.1183), (-0.004535, -0.09324, 0.08224), (-0.02327, -0.0492, 0.03145), (-0.0175, -0.1234, 0.1199), (-0.02331, -0.09736, 0.08353), (-0.03343, -0.04571, 0.03045), (-0.0395, -0.1171, 0.1263), (-0.0417, -0.1344, 0.1453), (-0.04088, -0.09236, 0.08866), (-0.002767, 0.01809, 0.009959), (-0.0413, -0.0389, 0.03331), (-0.05444, -0.1013, 0.1358), (-0.0528, -0.0797, 0.09626), (-0.04477, -0.03059, 0.03926), (-0.05831, -0.08007, 0.1459), (-0.02368, 0.02736, 0.02845), (-0.0153, 0.02722, 0.03666), (-0.00456, 0.02288, 0.04055), (0.005661, 0.01552, 0.03907), (0.01263, 0.007097, 0.03261), (0.01447, -0.0001212, 0.02292), (0.0107, -0.004205, 0.01258), (0.002319, -0.004059, 0.004364), (-0.008419, 0.0002777, 0.0004791), (-0.01864, 0.007642, 0.001962), (-0.02561, 0.01606, 0.008416), (-0.02745, 0.02328, 0.01811), (-0.05038, -0.02376, 0.0589), (-0.03726, -0.01532, 0.06345), (-0.02095, -0.01409, 0.06431), (-0.005812, -0.02039, 0.06125), (0.004092, -0.03255, 0.0551), (-0.0002977, -0.06068, 0.04047), (-0.01342, -0.06912, 0.03592), (-0.02973, -0.07036, 0.03506), (-0.04487, -0.06405, 0.03811), (-0.05477, -0.0519, 0.04427), (-0.05679, -0.03715, 0.05188), (0.006111, -0.04729, 0.04749), (-0.186, -0.0403, 0.4066), (-0.1658, -0.01909, 0.2942), (-0.08639, 0.04169, 0.4265), (-0.08394, 0.04823, 0.3105), (0.1619, 0.03475, 0.3823), (0.1199, 0.04253, 0.2742), (0.02061, 0.07079, 0.3032), (0.2439, -0.05233, 0.33), (0.1873, -0.02896, 0.2313), (0.2652, -0.1687, 0.2748), (0.2047, -0.1245, 0.186), (0.1675, -0.2186, 0.1504), (0.08571, -0.2859, 0.134), (-0.01884, -0.3085, 0.1414), (-0.128, -0.3583, 0.2558), (-0.1181, -0.2802, 0.1704), (-0.1855, -0.2087, 0.2133), (-0.2029, -0.1131, 0.2586), (0.04095, 0.06916, 0.4176), (0.2199, -0.2833, 0.2314), (0.1202, -0.3653, 0.2115), (-0.007102, -0.3927, 0.2205), (-0.2101, -0.2713, 0.3081), (-0.2313, -0.1548, 0.3633)], [], [(47, 58, 29, 40), (232, 221, 5, 168), (21, 7, 11, 32), (165, 3, 8, 170), (173, 16, 6, 169), (170, 8, 10, 171), (42, 31, 23, 43), (164, 14, 12, 0), (15, 1, 169, 6), (74, 56, 52, 30), (16, 27, 20, 6), (8, 22, 23, 10), (28, 57, 13, 24), (90, 103, 88, 71), (25, 29, 28, 24), (25, 14, 2, 34), (101, 87, 67, 86), (14, 25, 24, 12), (233, 234, 18, 4), (3, 17, 22, 8), (17, 35, 41, 22), (221, 222, 19, 5), (234, 235, 37, 18), (199, 197, 198, 202), (172, 11, 7, 33), (26, 20, 39, 44), (223, 224, 50, 38), (54, 42, 43, 55), (35, 48, 53, 41), (45, 59, 51, 39), (41, 53, 55, 43), (64, 52, 56, 76), (38, 50, 59, 45), (29, 58, 57, 28), (68, 58, 47, 77), (222, 223, 38, 19), (73, 72, 64, 76), (59, 70, 63, 51), (53, 65, 66, 55), (50, 62, 70, 59), (13, 57, 67, 87), (68, 88, 86, 67), (71, 88, 68, 77), (65, 83, 85, 66), (24, 13, 162, 12), (58, 68, 67, 57), (102, 87, 101, 114), (236, 237, 61, 49), (48, 60, 65, 53), (60, 79, 83, 65), (224, 225, 62, 50), (244, 80, 61, 237), (33, 243, 242, 155), (181, 3, 165, 166), (40, 34, 26, 44), (46, 47, 40, 44), (235, 236, 49, 37), (116, 110, 123, 133), (226, 227, 94, 81), (81, 94, 105, 89), (84, 75, 66, 85), (79, 91, 97, 83), (89, 105, 95, 82), (83, 97, 99, 85), (111, 96, 100, 129), (79, 201, 92, 91), (88, 103, 101, 86), (115, 103, 90, 132), (208, 211, 210, 207), (105, 117, 110, 95), (97, 112, 113, 99), (94, 109, 117, 105), (147, 102, 114, 135), (115, 118, 135, 114), (118, 115, 132, 134), (125, 130, 128, 113), (117, 127, 123, 110), (78, 82, 95, 104), (109, 122, 127, 117), (103, 115, 114, 101), (131, 240, 239, 111), (238, 239, 108, 93), (91, 106, 112, 97), (106, 119, 124, 112), (227, 228, 109, 94), (240, 121, 108, 239), (136, 133, 123, 141), (136, 141, 154, 160), (229, 230, 140, 122), (155, 142, 146, 175), (119, 138, 143, 124), (127, 149, 141, 123), (124, 143, 145, 125), (172, 33, 155, 175), (122, 140, 149, 127), (15, 6, 20, 26), (118, 148, 147, 135), (171, 176, 174, 157), (159, 148, 137, 177), (1, 160, 154, 169), (149, 161, 154, 141), (143, 156, 157, 145), (140, 153, 161, 149), (220, 180, 246, 262), (102, 147, 158, 162), (159, 164, 0, 158), (11, 9, 31, 32), (161, 173, 169, 154), (231, 232, 168, 153), (163, 164, 159, 177), (9, 176, 171, 10), (153, 168, 173, 161), (148, 159, 158, 147), (12, 162, 158, 0), (74, 42, 54, 56), (11, 172, 176, 9), (42, 74, 32, 31), (56, 54, 75, 76), (73, 76, 75, 84), (100, 98, 128, 129), (126, 129, 128, 130), (146, 144, 174, 175), (172, 175, 174, 176), (100, 73, 84, 98), (241, 242, 152, 139), (187, 190, 188, 186), (138, 150, 156, 143), (150, 165, 170, 156), (146, 126, 130, 144), (142, 155, 242, 241), (142, 241, 240, 131), (230, 231, 153, 140), (243, 167, 152, 242), (21, 30, 235, 234), (243, 233, 4, 167), (137, 136, 160, 177), (132, 116, 133, 134), (134, 133, 136, 137), (219, 179, 178, 218), (116, 132, 90, 104), (225, 226, 81, 62), (46, 69, 77, 47), (90, 71, 78, 104), (145, 157, 174, 144), (19, 38, 45, 27), (144, 130, 125, 145), (27, 45, 39, 20), (73, 100, 96, 72), (10, 23, 31, 9), (102, 162, 13, 87), (98, 84, 85, 99), (70, 89, 82, 63), (74, 30, 21, 32), (2, 14, 164, 163), (240, 241, 139, 121), (55, 66, 75, 54), (99, 113, 128, 98), (244, 238, 93, 80), (26, 34, 2, 15), (1, 163, 177, 160), (22, 41, 43, 23), (112, 124, 125, 113), (156, 170, 171, 157), (220, 178, 182, 180), (182, 186, 184, 180), (190, 194, 193, 188), (186, 188, 189, 184), (189, 188, 193, 191), (180, 184, 248, 246), (193, 197, 195, 191), (202, 205, 204, 199), (197, 199, 200, 195), (200, 199, 204, 203), (166, 151, 267, 268), (211, 216, 214, 210), (206, 209, 258, 257), (209, 210, 214, 212), (212, 217, 261, 260), (179, 183, 182, 178), (211, 215, 216), (216, 215, 219), (215, 211, 208), (205, 215, 208), (182, 183, 187, 186), (183, 215, 187), (219, 215, 179), (193, 194, 198, 197), (194, 215, 198), (187, 215, 190), (202, 215, 205), (198, 215, 202), (204, 205, 208, 207), (214, 216, 219, 218), (190, 215, 194), (179, 215, 183), (168, 5, 16, 173), (5, 19, 27, 16), (185, 36, 35, 17), (36, 192, 48, 35), (192, 196, 60, 48), (196, 201, 79, 60), (62, 81, 89, 70), (92, 107, 106, 91), (107, 120, 119, 106), (119, 120, 213, 138), (213, 151, 150, 138), (151, 166, 165, 150), (181, 185, 17, 3), (151, 213, 259, 267), (189, 191, 250, 251), (192, 36, 263, 249), (203, 206, 257, 256), (36, 185, 247, 263), (204, 207, 206, 203), (120, 107, 265, 266), (207, 210, 209, 206), (214, 218, 217, 212), (78, 69, 63, 82), (218, 178, 220, 217), (209, 212, 260, 258), (46, 44, 39, 51), (137, 148, 118, 134), (46, 51, 63, 69), (77, 69, 78, 71), (1, 15, 2, 163), (228, 229, 122, 109), (104, 95, 110, 116), (40, 29, 25, 34), (108, 121, 229, 228), (61, 80, 226, 225), (139, 152, 231, 230), (152, 167, 232, 231), (121, 139, 230, 229), (93, 108, 228, 227), (80, 93, 227, 226), (49, 61, 225, 224), (18, 37, 223, 222), (37, 49, 224, 223), (4, 18, 222, 221), (167, 4, 221, 232), (7, 233, 243, 33), (64, 72, 244, 237), (52, 64, 237, 236), (96, 238, 244, 72), (52, 236, 235, 30), (111, 239, 238, 96), (7, 21, 234, 233), (126, 131, 111, 129), (126, 146, 142, 131), (253, 255, 254, 252), (250, 253, 252, 249), (257, 258, 266, 265), (266, 258, 260, 259), (260, 261, 267, 259), (268, 262, 246, 245), (246, 248, 247, 245), (248, 251, 263, 247), (255, 256, 264, 254), (256, 257, 265, 264), (261, 262, 268, 267), (251, 250, 249, 263), (181, 166, 268, 245), (217, 220, 262, 261), (201, 196, 252, 254), (200, 203, 256, 255), (92, 201, 254, 264), (191, 195, 253, 250), (195, 200, 255, 253), (213, 120, 266, 259), (184, 189, 251, 248), (107, 92, 264, 265), (196, 192, 249, 252), (185, 181, 245, 247)])
me_medieval_drinking_horn.polygons.foreach_set('use_smooth', [True] * 273)
_k = {(1, 15): 1.0, (14, 25): 1.0, (3, 17): 1.0, (7, 21): 1.0, (6, 20): 1.0, (10, 23): 1.0, (25, 29): 1.0, (21, 30): 1.0, (11, 32): 1.0, (9, 31): 1.0, (31, 42): 1.0, (32, 74): 1.0, (7, 33): 1.0, (2, 34): 1.0, (44, 46): 1.0, (35, 48): 1.0, (39, 51): 1.0, (43, 55): 1.0, (58, 68): 1.0, (48, 60): 1.0, (52, 64): 1.0, (51, 63): 1.0, (55, 66): 1.0, (64, 72): 1.0, (56, 76): 1.0, (42, 54): 1.0, (56, 74): 1.0, (54, 75): 1.0, (75, 84): 1.0, (73, 76): 1.0, (40, 47): 1.0, (47, 77): 1.0, (69, 78): 1.0, (71, 77): 1.0, (26, 44): 1.0, (79, 91): 1.0, (82, 95): 1.0, (85, 99): 1.0, (103, 115): 1.0, (91, 106): 1.0, (96, 111): 1.0, (95, 110): 1.0, (99, 113): 1.0, (115, 118): 1.0, (106, 119): 1.0, (110, 123): 1.0, (113, 125): 1.0, (88, 103): 1.0, (100, 129): 1.0, (84, 98): 1.0, (98, 128): 1.0, (128, 130): 1.0, (126, 129): 1.0, (30, 52): 1.0, (90, 132): 1.0, (148, 159): 1.0, (138, 150): 1.0, (142, 155): 1.0, (141, 154): 1.0, (145, 157): 1.0, (136, 160): 1.0, (159, 164): 1.0, (150, 165): 1.0, (154, 169): 1.0, (157, 171): 1.0, (146, 175): 1.0, (144, 174): 1.0, (174, 176): 1.0, (172, 175): 1.0, (134, 137): 1.0, (137, 177): 1.0, (163, 177): 1.0, (3, 165): 1.0, (9, 176): 1.0, (6, 169): 1.0, (10, 171): 1.0, (34, 40): 1.0, (17, 35): 1.0, (20, 39): 1.0, (23, 43): 1.0, (14, 164): 1.0, (2, 163): 1.0, (68, 88): 1.0, (60, 79): 1.0, (63, 82): 1.0, (66, 85): 1.0, (29, 58): 1.0, (132, 134): 1.0, (71, 90): 1.0, (119, 138): 1.0, (130, 144): 1.0, (123, 141): 1.0, (125, 145): 1.0, (133, 136): 1.0, (118, 148): 1.0, (72, 96): 1.0, (33, 155): 1.0, (11, 172): 1.0, (73, 100): 1.0, (126, 146): 1.0, (192, 196): 1.0, (181, 185): 1.0, (36, 185): 1.0, (36, 192): 1.0, (92, 201): 1.0, (92, 107): 1.0, (107, 120): 1.0, (151, 213): 1.0, (151, 166): 1.0, (166, 181): 1.0, (196, 201): 1.0, (120, 213): 1.0, (1, 160): 1.0, (15, 26): 1.0, (46, 69): 1.0, (78, 104): 1.0, (104, 116): 1.0, (116, 133): 1.0, (249, 252): 1.0, (245, 247): 1.0, (247, 263): 1.0, (249, 263): 1.0, (254, 264): 1.0, (264, 265): 1.0, (265, 266): 1.0, (259, 267): 1.0, (267, 268): 1.0, (245, 268): 1.0, (252, 254): 1.0, (259, 266): 1.0}
me_medieval_drinking_horn.attributes.new('crease_edge', 'FLOAT', 'EDGE').data.foreach_set('value', [_k.get((min(e.vertices), max(e.vertices)), 0.0) for e in me_medieval_drinking_horn.edges])
_uv = me_medieval_drinking_horn.uv_layers.new(name='UVMap')
_uv.uv.foreach_set('vector', [0.1444, 0.06976, 0.1438, 0.08239, 0.1297, 0.08125, 0.1295, 0.06984, 0.4918, 0.4432, 0.4601, 0.4432, 0.4295, 0.336, 0.4552, 0.336, 0.4523, 0.8052, 0.5098, 0.8052, 0.5107, 0.8213, 0.4525, 0.8213, 0.5779, 0.9855, 0.5149, 0.9855, 0.5124, 0.9257, 0.574, 0.9257, 0.4159, 0.1125, 0.3996, 0.1125, 0.3944, 0.004565, 0.4062, 0.004565, 0.574, 0.9257, 0.5124, 0.9257, 0.5114, 0.876, 0.5708, 0.876, 0.3914, 0.8619, 0.4516, 0.8619, 0.4517, 0.876, 0.3913, 0.876, 0.08663, 0.08831, 0.1013, 0.0848, 0.1143, 0.1395, 0.1052, 0.1422, 0.09654, 0.05089, 0.08014, 0.05089, 0.07805, 0.03115, 0.09428, 0.03115, 0.3927, 0.8213, 0.3329, 0.8213, 0.3329, 0.8052, 0.3927, 0.8052, 0.3996, 0.1125, 0.3831, 0.1125, 0.3827, 0.004565, 0.3944, 0.004565, 0.5124, 0.9257, 0.4514, 0.9257, 0.4517, 0.876, 0.5114, 0.876, 0.1307, 0.1337, 0.139, 0.1351, 0.1349, 0.1617, 0.1228, 0.1365, 0.1911, 0.07683, 0.1876, 0.09087, 0.1725, 0.08649, 0.1749, 0.07376, 0.1155, 0.0826, 0.1297, 0.08125, 0.1307, 0.1337, 0.1228, 0.1365, 0.1155, 0.0826, 0.1013, 0.0848, 0.09955, 0.07219, 0.1147, 0.07064, 0.1641, 0.1447, 0.1394, 0.1627, 0.148, 0.1368, 0.1567, 0.1385, 0.1013, 0.0848, 0.1155, 0.0826, 0.1228, 0.1365, 0.1143, 0.1395, 0.5051, 0.6447, 0.4524, 0.6447, 0.4497, 0.5209, 0.4924, 0.5209, 0.5149, 0.9855, 0.4536, 0.9855, 0.4514, 0.9257, 0.5124, 0.9257, 0.4536, 0.9855, 0.3912, 0.9855, 0.39, 0.9257, 0.4514, 0.9257, 0.4601, 0.4432, 0.4271, 0.4432, 0.4027, 0.336, 0.4295, 0.336, 0.4524, 0.6447, 0.3931, 0.6447, 0.3975, 0.5209, 0.4497, 0.5209, 0.8037, 0.3906, 0.773, 0.3607, 0.883, 0.2787, 0.9064, 0.2929, 0.5675, 0.8213, 0.5107, 0.8213, 0.5098, 0.8052, 0.566, 0.8052, 0.1132, 0.05089, 0.1118, 0.03115, 0.1296, 0.03115, 0.1297, 0.05089, 0.3897, 0.4432, 0.3457, 0.4432, 0.3455, 0.336, 0.3747, 0.336, 0.3307, 0.8619, 0.3914, 0.8619, 0.3913, 0.876, 0.3303, 0.876, 0.3912, 0.9855, 0.3288, 0.9855, 0.3283, 0.9257, 0.39, 0.9257, 0.3671, 0.1125, 0.3519, 0.1125, 0.3591, 0.004565, 0.3709, 0.004565, 0.39, 0.9257, 0.3283, 0.9257, 0.3303, 0.876, 0.3913, 0.876, 0.2721, 0.8052, 0.3329, 0.8052, 0.3329, 0.8213, 0.2716, 0.8213, 0.3747, 0.336, 0.3455, 0.336, 0.3519, 0.1125, 0.3671, 0.1125, 0.1297, 0.08125, 0.1438, 0.08239, 0.139, 0.1351, 0.1307, 0.1337, 0.1581, 0.08302, 0.1438, 0.08239, 0.1444, 0.06976, 0.1597, 0.07123, 0.4271, 0.4432, 0.3897, 0.4432, 0.3747, 0.336, 0.4027, 0.336, 0.2103, 0.8213, 0.2107, 0.8052, 0.2721, 0.8052, 0.2716, 0.8213, 0.3519, 0.1125, 0.3373, 0.1125, 0.347, 0.004565, 0.3591, 0.004565, 0.3283, 0.9257, 0.266, 0.9257, 0.2686, 0.876, 0.3303, 0.876, 0.3455, 0.336, 0.3153, 0.336, 0.3373, 0.1125, 0.3519, 0.1125, 0.1349, 0.1617, 0.139, 0.1351, 0.148, 0.1368, 0.1394, 0.1627, 0.1581, 0.08302, 0.1725, 0.08649, 0.1567, 0.1385, 0.148, 0.1368, 0.1749, 0.07376, 0.1725, 0.08649, 0.1581, 0.08302, 0.1597, 0.07123, 0.266, 0.9257, 0.2032, 0.9257, 0.2068, 0.876, 0.2686, 0.876, 0.1228, 0.1365, 0.1349, 0.1617, 0.1316, 0.167, 0.1143, 0.1395, 0.1438, 0.08239, 0.1581, 0.08302, 0.148, 0.1368, 0.139, 0.1351, 0.1391, 0.1693, 0.1394, 0.1627, 0.1641, 0.1447, 0.1732, 0.1539, 0.3301, 0.6447, 0.2652, 0.6447, 0.2756, 0.5209, 0.3376, 0.5209, 0.3288, 0.9855, 0.266, 0.9855, 0.266, 0.9257, 0.3283, 0.9257, 0.266, 0.9855, 0.2015, 0.9855, 0.2032, 0.9257, 0.266, 0.9257, 0.3457, 0.4432, 0.3004, 0.4432, 0.3153, 0.336, 0.3455, 0.336, 0.2053, 0.6447, 0.2194, 0.5209, 0.2756, 0.5209, 0.2652, 0.6447, 0.566, 0.8052, 0.552, 0.6447, 0.5965, 0.6447, 0.6231, 0.8052, 0.515, 0.9905, 0.5149, 0.9855, 0.5779, 0.9855, 0.5781, 0.9905, 0.1295, 0.06984, 0.1147, 0.07064, 0.1132, 0.05089, 0.1297, 0.05089, 0.1461, 0.05089, 0.1444, 0.06976, 0.1295, 0.06984, 0.1297, 0.05089, 0.3931, 0.6447, 0.3301, 0.6447, 0.3376, 0.5209, 0.3975, 0.5209, 0.2145, 0.05089, 0.2141, 0.03115, 0.2305, 0.03115, 0.2367, 0.05089, 0.2567, 0.4432, 0.2168, 0.4432, 0.2559, 0.336, 0.285, 0.336, 0.285, 0.336, 0.2559, 0.336, 0.3091, 0.1125, 0.3232, 0.1125, 0.2076, 0.8619, 0.2691, 0.8619, 0.2686, 0.876, 0.2068, 0.876, 0.2015, 0.9855, 0.1384, 0.9855, 0.1407, 0.9257, 0.2032, 0.9257, 0.3232, 0.1125, 0.3091, 0.1125, 0.3224, 0.004565, 0.3347, 0.004565, 0.2032, 0.9257, 0.1407, 0.9257, 0.1452, 0.876, 0.2068, 0.876, 0.09085, 0.8052, 0.151, 0.8052, 0.1501, 0.8213, 0.08883, 0.8213, 0.2015, 0.9855, 0.2014, 0.9905, 0.1382, 0.9905, 0.1384, 0.9855, 0.1725, 0.08649, 0.1876, 0.09087, 0.1641, 0.1447, 0.1567, 0.1385, 0.2032, 0.09545, 0.1876, 0.09087, 0.1911, 0.07683, 0.2086, 0.08175, 0.9548, 0.3041, 0.979, 0.3043, 0.9116, 0.4576, 0.8727, 0.4394, 0.3091, 0.1125, 0.295, 0.1125, 0.31, 0.004565, 0.3224, 0.004565, 0.1407, 0.9257, 0.0778, 0.9257, 0.08258, 0.876, 0.1452, 0.876, 0.2559, 0.336, 0.2286, 0.336, 0.295, 0.1125, 0.3091, 0.1125, 0.1771, 0.1799, 0.1391, 0.1693, 0.1732, 0.1539, 0.1819, 0.1649, 0.2032, 0.09545, 0.2183, 0.103, 0.1819, 0.1649, 0.1732, 0.1539, 0.2183, 0.103, 0.2032, 0.09545, 0.2086, 0.08175, 0.2291, 0.08998, 0.01963, 0.876, 0.01788, 0.8619, 0.0836, 0.8619, 0.08258, 0.876, 0.295, 0.1125, 0.2806, 0.1125, 0.2977, 0.004565, 0.31, 0.004565, 0.1788, 0.05089, 0.1811, 0.03115, 0.1977, 0.03115, 0.196, 0.05089, 0.2286, 0.336, 0.2034, 0.336, 0.2806, 0.1125, 0.295, 0.1125, 0.1876, 0.09087, 0.2032, 0.09545, 0.1732, 0.1539, 0.1641, 0.1447, 0.03039, 0.8052, 0.05912, 0.6447, 0.1041, 0.6447, 0.09085, 0.8052, 0.1521, 0.6447, 0.1041, 0.6447, 0.1315, 0.5209, 0.1718, 0.5209, 0.1384, 0.9855, 0.07534, 0.9855, 0.0778, 0.9257, 0.1407, 0.9257, 0.07534, 0.9855, 0.005285, 0.9855, 0.01434, 0.9257, 0.0778, 0.9257, 0.2168, 0.4432, 0.1806, 0.4432, 0.2286, 0.336, 0.2559, 0.336, 0.05912, 0.6447, 0.09586, 0.5209, 0.1315, 0.5209, 0.1041, 0.6447, 0.04434, 0.05089, 0.02199, 0.05089, 0.02831, 0.03115, 0.04448, 0.03115, 0.04434, 0.05089, 0.04448, 0.03115, 0.06132, 0.03115, 0.06317, 0.05089, 0.5867, 0.4432, 0.5562, 0.4432, 0.5045, 0.336, 0.5293, 0.336, 0.6231, 0.8052, 0.6796, 0.8052, 0.6837, 0.8213, 0.6258, 0.8213, 0.7797, 0.9855, 0.7085, 0.9855, 0.7003, 0.9257, 0.767, 0.9257, 0.4598, 0.1125, 0.446, 0.1125, 0.4289, 0.004565, 0.4396, 0.004565, 0.767, 0.9257, 0.7003, 0.9257, 0.6929, 0.876, 0.7553, 0.876, 0.5675, 0.8213, 0.566, 0.8052, 0.6231, 0.8052, 0.6258, 0.8213, 0.5293, 0.336, 0.5045, 0.336, 0.446, 0.1125, 0.4598, 0.1125, 0.09654, 0.05089, 0.09428, 0.03115, 0.1118, 0.03115, 0.1132, 0.05089, 0.04033, 0.1058, 0.05531, 0.09758, 0.08892, 0.1604, 0.08367, 0.1728, 0.5708, 0.876, 0.5696, 0.8619, 0.6297, 0.8619, 0.6317, 0.876, 0.07131, 0.09296, 0.05531, 0.09758, 0.05003, 0.08393, 0.06746, 0.07854, 0.08014, 0.05089, 0.06317, 0.05089, 0.06132, 0.03115, 0.07805, 0.03115, 0.446, 0.1125, 0.4315, 0.1125, 0.4177, 0.004565, 0.4289, 0.004565, 0.7003, 0.9257, 0.6367, 0.9257, 0.6317, 0.876, 0.6929, 0.876, 0.5045, 0.336, 0.48, 0.336, 0.4315, 0.1125, 0.446, 0.1125, 0.5668, 0.2023, 0.5827, 0.2546, 0.5827, 0.2546, 0.5668, 0.2023, 0.1293, 0.173, 0.08892, 0.1604, 0.0978, 0.1498, 0.1316, 0.167, 0.07131, 0.09296, 0.08663, 0.08831, 0.1052, 0.1422, 0.0978, 0.1498, 0.5107, 0.8213, 0.5109, 0.8619, 0.4516, 0.8619, 0.4525, 0.8213, 0.4315, 0.1125, 0.4159, 0.1125, 0.4062, 0.004565, 0.4177, 0.004565, 0.5241, 0.4432, 0.4918, 0.4432, 0.4552, 0.336, 0.48, 0.336, 0.08405, 0.07515, 0.08663, 0.08831, 0.07131, 0.09296, 0.06746, 0.07854, 0.5109, 0.8619, 0.5696, 0.8619, 0.5708, 0.876, 0.5114, 0.876, 0.48, 0.336, 0.4552, 0.336, 0.4159, 0.1125, 0.4315, 0.1125, 0.05531, 0.09758, 0.07131, 0.09296, 0.0978, 0.1498, 0.08892, 0.1604, 0.1143, 0.1395, 0.1316, 0.167, 0.0978, 0.1498, 0.1052, 0.1422, 0.3927, 0.8213, 0.3914, 0.8619, 0.3307, 0.8619, 0.3329, 0.8213, 0.5107, 0.8213, 0.5675, 0.8213, 0.5696, 0.8619, 0.5109, 0.8619, 0.3914, 0.8619, 0.3927, 0.8213, 0.4525, 0.8213, 0.4516, 0.8619, 0.3329, 0.8213, 0.3307, 0.8619, 0.2691, 0.8619, 0.2716, 0.8213, 0.2103, 0.8213, 0.2716, 0.8213, 0.2691, 0.8619, 0.2076, 0.8619, 0.1501, 0.8213, 0.1462, 0.8619, 0.0836, 0.8619, 0.08883, 0.8213, 0.02396, 0.8213, 0.08883, 0.8213, 0.0836, 0.8619, 0.01788, 0.8619, 0.6837, 0.8213, 0.6904, 0.8619, 0.6297, 0.8619, 0.6258, 0.8213, 0.5675, 0.8213, 0.6258, 0.8213, 0.6297, 0.8619, 0.5696, 0.8619, 0.1501, 0.8213, 0.2103, 0.8213, 0.2076, 0.8619, 0.1462, 0.8619, 0.6399, 0.6447, 0.5965, 0.6447, 0.5631, 0.5209, 0.5966, 0.5209, 0.8336, 0.2078, 0.8454, 0.2339, 0.72, 0.2936, 0.6973, 0.2566, 0.7085, 0.9855, 0.6434, 0.9855, 0.6367, 0.9257, 0.7003, 0.9257, 0.6434, 0.9855, 0.5779, 0.9855, 0.574, 0.9257, 0.6367, 0.9257, 0.6837, 0.8213, 0.7424, 0.8213, 0.7554, 0.8619, 0.6904, 0.8619, 0.6796, 0.8052, 0.6231, 0.8052, 0.5965, 0.6447, 0.6399, 0.6447, 0.6796, 0.8052, 0.6399, 0.6447, 0.6814, 0.6447, 0.7338, 0.8052, 0.5562, 0.4432, 0.5241, 0.4432, 0.48, 0.336, 0.5045, 0.336, 0.552, 0.6447, 0.5291, 0.5209, 0.5631, 0.5209, 0.5965, 0.6447, 0.4523, 0.8052, 0.3927, 0.8052, 0.3931, 0.6447, 0.4524, 0.6447, 0.552, 0.6447, 0.5051, 0.6447, 0.4924, 0.5209, 0.5291, 0.5209, 0.05003, 0.08393, 0.04434, 0.05089, 0.06317, 0.05089, 0.06746, 0.07854, 0.2086, 0.08175, 0.2145, 0.05089, 0.2367, 0.05089, 0.2291, 0.08998, 0.02914, 0.09182, 0.02199, 0.05089, 0.04434, 0.05089, 0.05003, 0.08393, 0.818, 0.136, 0.8212, 0.1589, 0.6646, 0.1781, 0.656, 0.136, 0.2145, 0.05089, 0.2086, 0.08175, 0.1911, 0.07683, 0.196, 0.05089, 0.3004, 0.4432, 0.2567, 0.4432, 0.285, 0.336, 0.3153, 0.336, 0.1461, 0.05089, 0.1623, 0.05089, 0.1597, 0.07123, 0.1444, 0.06976, 0.1911, 0.07683, 0.1749, 0.07376, 0.1788, 0.05089, 0.196, 0.05089, 0.6929, 0.876, 0.6317, 0.876, 0.6297, 0.8619, 0.6904, 0.8619, 0.4027, 0.336, 0.3747, 0.336, 0.3671, 0.1125, 0.3831, 0.1125, 0.6904, 0.8619, 0.7554, 0.8619, 0.7553, 0.876, 0.6929, 0.876, 0.3831, 0.1125, 0.3671, 0.1125, 0.3709, 0.004565, 0.3827, 0.004565, 0.2103, 0.8213, 0.1501, 0.8213, 0.151, 0.8052, 0.2107, 0.8052, 0.5114, 0.876, 0.4517, 0.876, 0.4516, 0.8619, 0.5109, 0.8619, 0.1391, 0.1693, 0.1316, 0.167, 0.1349, 0.1617, 0.1394, 0.1627, 0.1462, 0.8619, 0.2076, 0.8619, 0.2068, 0.876, 0.1452, 0.876, 0.3373, 0.1125, 0.3232, 0.1125, 0.3347, 0.004565, 0.347, 0.004565, 0.3927, 0.8213, 0.3927, 0.8052, 0.4523, 0.8052, 0.4525, 0.8213, 0.09955, 0.07219, 0.1013, 0.0848, 0.08663, 0.08831, 0.08405, 0.07515, 0.6814, 0.6447, 0.6399, 0.6447, 0.5966, 0.5209, 0.6311, 0.5209, 0.3303, 0.876, 0.2686, 0.876, 0.2691, 0.8619, 0.3307, 0.8619, 0.1452, 0.876, 0.08258, 0.876, 0.0836, 0.8619, 0.1462, 0.8619, 0.2053, 0.6447, 0.1521, 0.6447, 0.1718, 0.5209, 0.2194, 0.5209, 0.1132, 0.05089, 0.1147, 0.07064, 0.09955, 0.07219, 0.09654, 0.05089, 0.08014, 0.05089, 0.08405, 0.07515, 0.06746, 0.07854, 0.06317, 0.05089, 0.4514, 0.9257, 0.39, 0.9257, 0.3913, 0.876, 0.4517, 0.876, 0.0778, 0.9257, 0.01434, 0.9257, 0.01963, 0.876, 0.08258, 0.876, 0.6367, 0.9257, 0.574, 0.9257, 0.5708, 0.876, 0.6317, 0.876, 0.5668, 0.2023, 0.6646, 0.1781, 0.6786, 0.2181, 0.5827, 0.2546, 0.6786, 0.2181, 0.6973, 0.2566, 0.6055, 0.3036, 0.5827, 0.2546, 0.8454, 0.2339, 0.8622, 0.2584, 0.7452, 0.3284, 0.72, 0.2936, 0.6973, 0.2566, 0.72, 0.2936, 0.633, 0.3495, 0.6055, 0.3036, 0.633, 0.3495, 0.72, 0.2936, 0.7452, 0.3284, 0.6635, 0.3931, 0.5827, 0.2546, 0.6055, 0.3036, 0.6055, 0.3036, 0.5827, 0.2546, 0.7452, 0.3284, 0.773, 0.3607, 0.6989, 0.4328, 0.6635, 0.3931, 0.9064, 0.2929, 0.9306, 0.3008, 0.8367, 0.417, 0.8037, 0.3906, 0.773, 0.3607, 0.8037, 0.3906, 0.7378, 0.4693, 0.6989, 0.4328, 0.7378, 0.4693, 0.8037, 0.3906, 0.8367, 0.417, 0.7807, 0.5015, 0.5781, 0.9905, 0.6436, 0.9905, 0.6436, 0.9905, 0.5781, 0.9905, 0.8166, 0.08982, 0.8165, 0.1132, 0.6535, 0.0939, 0.6569, 0.05273, 0.8273, 0.5284, 0.8761, 0.5483, 0.8761, 0.5483, 0.8273, 0.5284, 0.5584, 0.04084, 0.6569, 0.05273, 0.6535, 0.0939, 0.5529, 0.09383, 0.5529, 0.09383, 0.5561, 0.1485, 0.5561, 0.1485, 0.5529, 0.09383, 0.8212, 0.1589, 0.8261, 0.1826, 0.6786, 0.2181, 0.6646, 0.1781, 0.8166, 0.08982, 0.9702, 0.1654, 0.8165, 0.1132, 0.8165, 0.1132, 0.9702, 0.1654, 0.818, 0.136, 0.9702, 0.1654, 0.979, 0.3043, 0.9548, 0.3041, 0.9306, 0.3008, 0.9702, 0.1654, 0.9548, 0.3041, 0.6786, 0.2181, 0.8261, 0.1826, 0.8336, 0.2078, 0.6973, 0.2566, 0.8261, 0.1826, 0.9702, 0.1654, 0.8336, 0.2078, 0.818, 0.136, 0.9702, 0.1654, 0.8212, 0.1589, 0.7452, 0.3284, 0.8622, 0.2584, 0.883, 0.2787, 0.773, 0.3607, 0.8622, 0.2584, 0.9702, 0.1654, 0.883, 0.2787, 0.8336, 0.2078, 0.9702, 0.1654, 0.8454, 0.2339, 0.9064, 0.2929, 0.9702, 0.1654, 0.9306, 0.3008, 0.883, 0.2787, 0.9702, 0.1654, 0.9064, 0.2929, 0.8367, 0.417, 0.9306, 0.3008, 0.9548, 0.3041, 0.8727, 0.4394, 0.6535, 0.0939, 0.8165, 0.1132, 0.818, 0.136, 0.656, 0.136, 0.8454, 0.2339, 0.9702, 0.1654, 0.8622, 0.2584, 0.8212, 0.1589, 0.9702, 0.1654, 0.8261, 0.1826, 0.4552, 0.336, 0.4295, 0.336, 0.3996, 0.1125, 0.4159, 0.1125, 0.4295, 0.336, 0.4027, 0.336, 0.3831, 0.1125, 0.3996, 0.1125, 0.4536, 0.9905, 0.3912, 0.9905, 0.3912, 0.9855, 0.4536, 0.9855, 0.3912, 0.9905, 0.3288, 0.9905, 0.3288, 0.9855, 0.3912, 0.9855, 0.3288, 0.9905, 0.2659, 0.9905, 0.266, 0.9855, 0.3288, 0.9855, 0.2659, 0.9905, 0.2014, 0.9905, 0.2015, 0.9855, 0.266, 0.9855, 0.3153, 0.336, 0.285, 0.336, 0.3232, 0.1125, 0.3373, 0.1125, 0.1382, 0.9905, 0.07526, 0.9905, 0.07534, 0.9855, 0.1384, 0.9855, 0.07526, 0.9905, 0.005806, 0.9905, 0.005285, 0.9855, 0.07534, 0.9855, 0.7797, 0.9855, 0.7792, 0.9905, 0.7087, 0.9905, 0.7085, 0.9855, 0.7087, 0.9905, 0.6436, 0.9905, 0.6434, 0.9855, 0.7085, 0.9855, 0.6436, 0.9905, 0.5781, 0.9905, 0.5779, 0.9855, 0.6434, 0.9855, 0.515, 0.9905, 0.4536, 0.9905, 0.4536, 0.9855, 0.5149, 0.9855, 0.6436, 0.9905, 0.7087, 0.9905, 0.7087, 0.9905, 0.6436, 0.9905, 0.633, 0.3495, 0.6635, 0.3931, 0.6635, 0.3931, 0.633, 0.3495, 0.3288, 0.9905, 0.3912, 0.9905, 0.3912, 0.9905, 0.3288, 0.9905, 0.7807, 0.5015, 0.8273, 0.5284, 0.8273, 0.5284, 0.7807, 0.5015, 0.3912, 0.9905, 0.4536, 0.9905, 0.4536, 0.9905, 0.3912, 0.9905, 0.8367, 0.417, 0.8727, 0.4394, 0.8273, 0.5284, 0.7807, 0.5015, 0.005806, 0.9905, 0.07526, 0.9905, 0.07526, 0.9905, 0.005806, 0.9905, 0.8727, 0.4394, 0.9116, 0.4576, 0.8761, 0.5483, 0.8273, 0.5284, 0.6535, 0.0939, 0.656, 0.136, 0.5561, 0.1485, 0.5529, 0.09383, 0.1788, 0.05089, 0.1623, 0.05089, 0.164, 0.03115, 0.1811, 0.03115, 0.656, 0.136, 0.6646, 0.1781, 0.5668, 0.2023, 0.5561, 0.1485, 0.5584, 0.04084, 0.5529, 0.09383, 0.5529, 0.09383, 0.5584, 0.04084, 0.1461, 0.05089, 0.1297, 0.05089, 0.1296, 0.03115, 0.147, 0.03115, 0.05003, 0.08393, 0.05531, 0.09758, 0.04033, 0.1058, 0.02914, 0.09182, 0.1461, 0.05089, 0.147, 0.03115, 0.164, 0.03115, 0.1623, 0.05089, 0.1597, 0.07123, 0.1623, 0.05089, 0.1788, 0.05089, 0.1749, 0.07376, 0.08014, 0.05089, 0.09654, 0.05089, 0.09955, 0.07219, 0.08405, 0.07515, 0.1806, 0.4432, 0.1481, 0.4432, 0.2034, 0.336, 0.2286, 0.336, 0.196, 0.05089, 0.1977, 0.03115, 0.2141, 0.03115, 0.2145, 0.05089, 0.1295, 0.06984, 0.1297, 0.08125, 0.1155, 0.0826, 0.1147, 0.07064, 0.1315, 0.5209, 0.09586, 0.5209, 0.1481, 0.4432, 0.1806, 0.4432, 0.2756, 0.5209, 0.2194, 0.5209, 0.2567, 0.4432, 0.3004, 0.4432, 0.5966, 0.5209, 0.5631, 0.5209, 0.5241, 0.4432, 0.5562, 0.4432, 0.5631, 0.5209, 0.5291, 0.5209, 0.4918, 0.4432, 0.5241, 0.4432, 0.6311, 0.5209, 0.5966, 0.5209, 0.5562, 0.4432, 0.5867, 0.4432, 0.1718, 0.5209, 0.1315, 0.5209, 0.1806, 0.4432, 0.2168, 0.4432, 0.2194, 0.5209, 0.1718, 0.5209, 0.2168, 0.4432, 0.2567, 0.4432, 0.3376, 0.5209, 0.2756, 0.5209, 0.3004, 0.4432, 0.3457, 0.4432, 0.4497, 0.5209, 0.3975, 0.5209, 0.3897, 0.4432, 0.4271, 0.4432, 0.3975, 0.5209, 0.3376, 0.5209, 0.3457, 0.4432, 0.3897, 0.4432, 0.4924, 0.5209, 0.4497, 0.5209, 0.4271, 0.4432, 0.4601, 0.4432, 0.5291, 0.5209, 0.4924, 0.5209, 0.4601, 0.4432, 0.4918, 0.4432, 0.5098, 0.8052, 0.5051, 0.6447, 0.552, 0.6447, 0.566, 0.8052, 0.2721, 0.8052, 0.2107, 0.8052, 0.2053, 0.6447, 0.2652, 0.6447, 0.3329, 0.8052, 0.2721, 0.8052, 0.2652, 0.6447, 0.3301, 0.6447, 0.151, 0.8052, 0.1521, 0.6447, 0.2053, 0.6447, 0.2107, 0.8052, 0.3329, 0.8052, 0.3301, 0.6447, 0.3931, 0.6447, 0.3927, 0.8052, 0.09085, 0.8052, 0.1041, 0.6447, 0.1521, 0.6447, 0.151, 0.8052, 0.5098, 0.8052, 0.4523, 0.8052, 0.4524, 0.6447, 0.5051, 0.6447, 0.02396, 0.8213, 0.03039, 0.8052, 0.09085, 0.8052, 0.08883, 0.8213, 0.7424, 0.8213, 0.6837, 0.8213, 0.6796, 0.8052, 0.7338, 0.8052, 0.6989, 0.4328, 0.7378, 0.4693, 0.7013, 0.5115, 0.6588, 0.4707, 0.6635, 0.3931, 0.6989, 0.4328, 0.6588, 0.4707, 0.6209, 0.4269, 0.8273, 0.5284, 0.8761, 0.5483, 0.8612, 0.6024, 0.8024, 0.5796, 0.503, 0.02874, 0.5584, 0.04084, 0.5529, 0.09383, 0.4957, 0.09199, 0.5529, 0.09383, 0.5561, 0.1485, 0.4988, 0.155, 0.4957, 0.09199, 0.5108, 0.2167, 0.5668, 0.2023, 0.5827, 0.2546, 0.5306, 0.2748, 0.5827, 0.2546, 0.6055, 0.3036, 0.5558, 0.3291, 0.5306, 0.2748, 0.6055, 0.3036, 0.633, 0.3495, 0.5862, 0.3802, 0.5558, 0.3291, 0.7378, 0.4693, 0.7807, 0.5015, 0.7491, 0.5484, 0.7013, 0.5115, 0.7807, 0.5015, 0.8273, 0.5284, 0.8024, 0.5796, 0.7491, 0.5484, 0.5561, 0.1485, 0.5668, 0.2023, 0.5108, 0.2167, 0.4988, 0.155, 0.633, 0.3495, 0.6635, 0.3931, 0.6209, 0.4269, 0.5862, 0.3802, 0.515, 0.9905, 0.5781, 0.9905, 0.5781, 0.9905, 0.515, 0.9905, 0.5561, 0.1485, 0.5668, 0.2023, 0.5668, 0.2023, 0.5561, 0.1485, 0.2014, 0.9905, 0.2659, 0.9905, 0.2659, 0.9905, 0.2014, 0.9905, 0.7378, 0.4693, 0.7807, 0.5015, 0.7807, 0.5015, 0.7378, 0.4693, 0.1382, 0.9905, 0.2014, 0.9905, 0.2014, 0.9905, 0.1382, 0.9905, 0.6635, 0.3931, 0.6989, 0.4328, 0.6989, 0.4328, 0.6635, 0.3931, 0.6989, 0.4328, 0.7378, 0.4693, 0.7378, 0.4693, 0.6989, 0.4328, 0.7087, 0.9905, 0.7792, 0.9905, 0.7792, 0.9905, 0.7087, 0.9905, 0.6055, 0.3036, 0.633, 0.3495, 0.633, 0.3495, 0.6055, 0.3036, 0.07526, 0.9905, 0.1382, 0.9905, 0.1382, 0.9905, 0.07526, 0.9905, 0.2659, 0.9905, 0.3288, 0.9905, 0.3288, 0.9905, 0.2659, 0.9905, 0.4536, 0.9905, 0.515, 0.9905, 0.515, 0.9905, 0.4536, 0.9905])
me_medieval_drinking_horn.materials.append(mat_medieval_drinking_horn)
me_medieval_drinking_horn.use_remesh_preserve_volume = False
me_medieval_drinking_horn.use_remesh_preserve_attributes = False
me_medieval_drinking_horn.use_mirror_vertex_groups = False
me_medieval_drinking_horn.update()

# ---- objects
ob_cylinder = bpy.data.objects.new('Cylinder', me_cylinder)
ob_cube = bpy.data.objects.new('Cube', me_cube)
ob_medieval_drinking_horn = bpy.data.objects.new('medieval_drinking_horn', me_medieval_drinking_horn)

# ---- transforms, parenting, visibility, modifiers, constraints
ob_cylinder.location = (0.0, 0.0, 1.186)
ob_cylinder.rotation_euler = (0.0, 0.0, 5.491)
ob_cylinder.scale = (0.9, 0.9, 0.9)
ob_cylinder.lineart.crease_threshold = 0.0
ob_cube.location = (0.0, 0.0, 0.6241)
ob_cube.scale = (1.0, 1.0, 0.5598)
ob_cube.lock_rotations_4d = False
ob_cube.empty_display_type = 'ARROWS'
ob_cube.lineart.crease_threshold = 0.0
ob_medieval_drinking_horn.location = (0.0, -1.052, 1.55)
ob_medieval_drinking_horn.rotation_euler = (-0.4485, 0.04538, -0.2723)
ob_medieval_drinking_horn.scale = (5.0, 5.0, 5.0)
ob_medieval_drinking_horn.lineart.crease_threshold = 0.0

# ---- collection membership
col_collection_1.objects.link(ob_cylinder)
col_collection_1.objects.link(ob_cube)
col_collection_1.objects.link(ob_medieval_drinking_horn)

# ---- scene / render settings (as saved in the file)
scene.frame_start = 1; scene.frame_end = 120; scene.frame_set(105)
scene.render.engine = 'BLENDER_EEVEE_NEXT'
scene.render.resolution_percentage = 50
scene.render.dither_intensity = 0.0
scene.cycles.use_denoising = False
scene.cycles.samples = 128
scene.cycles.sampling_pattern = 'TABULATED_SOBOL'
scene.cycles.use_adaptive_sampling = False
scene.cycles.use_light_tree = False
scene.cycles.blur_glossy = 0.0
scene.cycles.sample_clamp_indirect = 0.0
scene.view_settings.view_transform = 'Standard'
bpy.context.view_layer.update()

# ---- added for rendering (the .blend has no active camera and no usable light): camera, sun
cam_auto = bpy.data.cameras.new('AutoCamera')
cam_auto.lens = 50.0
cam_auto.sensor_width = 36.0
cam_auto.clip_end = 1000.0
ob_auto_camera = bpy.data.objects.new('AutoCamera', cam_auto)
scene.collection.objects.link(ob_auto_camera)
ob_auto_camera.location = (6.60745, -8.70542, 7.40569)
ob_auto_camera.rotation_euler = (1.09748, -7.21219e-08, 0.694738)
scene.camera = ob_auto_camera
light_auto_sun = bpy.data.lights.new('AutoSun', 'SUN')
light_auto_sun.energy = 3.0
light_auto_sun.angle = 0.0523599
ob_auto_sun = bpy.data.objects.new('AutoSun', light_auto_sun)
scene.collection.objects.link(ob_auto_sun)
ob_auto_sun.rotation_euler = (0.872665, 0.174533, 0.523599)
bpy.context.view_layer.update()
